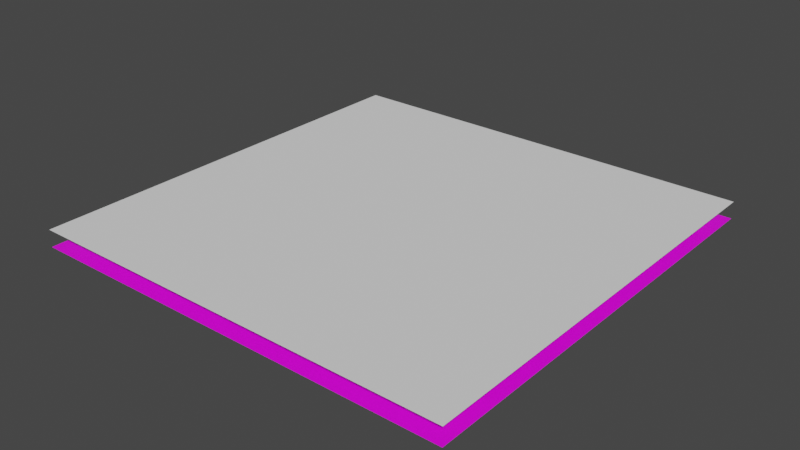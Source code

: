 # Source: chair2.blend  (saved by Blender 2.93.20; exported with 4.5.12 LTS)
import bpy
from mathutils import Matrix  # noqa: F401  (used for matrix-valued properties, if any)

bpy.ops.wm.read_factory_settings(use_empty=True)
scene = bpy.context.scene
scene.name = 'Scene'

# ---- collections
col_collection = bpy.data.collections.new('Collection'); scene.collection.children.link(col_collection)

# ---- images (referenced by path relative to the original .blend; pixels are not part of the script)
import os
ASSET_DIR = os.environ.get("B2B_ASSET_DIR", "")  # directory of the original .blend (textures are referenced by path, not embedded)
HERE = os.path.dirname(os.path.abspath(__file__))  # packed textures are extracted next to this script under _unpacked/

def load_image(name, relpath, width, height, colorspace="sRGB"):
    """Load a texture the original file referenced (path relative to the .blend, or extracted next to this script)."""
    p = next((c for c in (os.path.join(HERE, relpath), os.path.join(ASSET_DIR, relpath)) if relpath and os.path.exists(c)), "")
    if p:
        img = bpy.data.images.load(p, check_existing=True)
        img.name = name
    else:  # same state as the original file: an image datablock whose file is absent (Cycles renders it pink)
        img = bpy.data.images.new(name, width, height)
        img.source = "FILE"
        img.filepath = "//" + (relpath or name)
    img.colorspace_settings.name = colorspace
    return img
img_chair2_png = load_image('chair2.png', 'chair2.png', 1024, 1024, 'sRGB')
img_bake = load_image('bake', 'chair2 normal.png', 1024, 1024, 'sRGB')

# ---- materials (node trees are filled in below, after node groups)
mat_x = bpy.data.materials.new('매테리얼')

# ---- material node trees
mat_x.use_nodes = True; mat_x.node_tree.nodes.clear()
_N = mat_x.node_tree.nodes; _L = mat_x.node_tree.links
n0 = _N.new('ShaderNodeBsdfPrincipled'); n0.name = 'Principled BSDF'; n0.location = (10, 300)
n0.distribution = 'GGX'
n0.subsurface_method = 'BURLEY'
n0.inputs[3].default_value = 1.45
n0.inputs[27].default_value = (0.0, 0.0, 0.0, 1.0)
n0.inputs[28].default_value = 1.0
n1 = _N.new('ShaderNodeOutputMaterial'); n1.name = 'Material Output'; n1.location = (300, 300)
n2 = _N.new('ShaderNodeTexImage'); n2.name = '이미지 텍스처'; n2.location = (-378, 180)
n2.image = img_chair2_png
n2.interpolation = 'Closest'
n3 = _N.new('ShaderNodeTexImage'); n3.name = '이미지 텍스처.001'; n3.location = (502, 104)
n3.image = img_bake
_L.new(n0.outputs[0], n1.inputs[0])
_L.new(n2.outputs[0], n0.inputs[0])
n1.is_active_output = True

# ---- world
world_world = bpy.data.worlds.new('World'); scene.world = world_world
world_world.use_nodes = True; world_world.node_tree.nodes.clear()
_N = world_world.node_tree.nodes; _L = world_world.node_tree.links
n0 = _N.new('ShaderNodeOutputWorld'); n0.name = 'World Output'; n0.location = (300, 300)
n1 = _N.new('ShaderNodeBackground'); n1.name = 'Background'; n1.location = (10, 300)
n1.inputs[0].default_value = (0.05088, 0.05088, 0.05088, 1.0)
_L.new(n1.outputs[0], n0.inputs[0])
n0.is_active_output = True
world_world.color = (0.05088, 0.05088, 0.05088)
world_world.use_sun_shadow = False
world_world.sun_shadow_jitter_overblur = 0.0

# ---- meshes
me_x = bpy.data.meshes.new('평면')
me_x.from_pydata([(-1.0, -1.0, 0.0), (1.0, -1.0, 0.0), (-1.0, 1.0, 0.0), (1.0, 1.0, 0.0), (-1.0, 0.9167, 0.0), (-1.0, 0.8333, 0.0), (-1.0, 0.75, 0.0), (-1.0, 0.6667, 0.0), (-1.0, 0.5833, 0.0), (-1.0, 0.5, 0.0), (-1.0, 0.4167, 0.0), (-1.0, 0.3333, 0.0), (-1.0, 0.25, 0.0), (-1.0, 0.1667, 0.0), (-1.0, 0.08333, 0.0), (-1.0, 6.706e-08, 0.0), (-1.0, -0.08333, 0.0), (-1.0, -0.1667, 0.0), (-1.0, -0.25, 0.0), (-1.0, -0.3333, 0.0), (-1.0, -0.4167, 0.0), (-1.0, -0.5, 0.0), (-1.0, -0.5833, 0.0), (-1.0, -0.6667, 0.0), (-1.0, -0.75, 0.0), (-1.0, -0.8333, 0.0), (-1.0, -0.9167, 0.0), (1.0, -0.9167, 0.0), (1.0, -0.8333, 0.0), (1.0, -0.75, 0.0), (1.0, -0.6667, 0.0), (1.0, -0.5833, 0.0), (1.0, -0.5, 0.0), (1.0, -0.4167, 0.0), (1.0, -0.3333, 0.0), (1.0, -0.25, 0.0), (1.0, -0.1667, 0.0), (1.0, -0.08333, 0.0), (1.0, -6.706e-08, 0.0), (1.0, 0.08333, 0.0), (1.0, 0.1667, 0.0), (1.0, 0.25, 0.0), (1.0, 0.3333, 0.0), (1.0, 0.4167, 0.0), (1.0, 0.5, 0.0), (1.0, 0.5833, 0.0), (1.0, 0.6667, 0.0), (1.0, 0.75, 0.0), (1.0, 0.8333, 0.0), (1.0, 0.9167, 0.0), (-0.9175, -1.0, 0.0), (-0.8341, -1.0, 0.0), (-0.7508, -1.0, 0.0), (-0.6675, -1.0, 0.0), (-0.5841, -1.0, 0.0), (-0.5008, -1.0, 0.0), (-0.4175, -1.0, 0.0), (-0.3341, -1.0, 0.0), (-0.2508, -1.0, 0.0), (-0.1675, -1.0, 0.0), (-0.08413, -1.0, 0.0), (-0.000799, -1.0, 0.0), (0.08253, -1.0, 0.0), (0.1659, -1.0, 0.0), (0.2492, -1.0, 0.0), (0.3325, -1.0, 0.0), (0.4159, -1.0, 0.0), (0.4992, -1.0, 0.0), (0.5825, -1.0, 0.0), (0.6659, -1.0, 0.0), (0.7492, -1.0, 0.0), (0.8325, -1.0, 0.0), (0.9159, -1.0, 0.0), (0.9159, 1.0, 0.0), (0.8325, 1.0, 0.0), (0.7492, 1.0, 0.0), (0.6659, 1.0, 0.0), (0.5825, 1.0, 0.0), (0.4992, 1.0, 0.0), (0.4159, 1.0, 0.0), (0.3325, 0.9988, 0.02323), (0.2492, 0.9988, 0.02323), (0.1659, 0.9988, 0.02323), (0.08253, 0.9988, 0.02323), (-0.0007989, 0.9988, 0.02323), (-0.08413, 0.9988, 0.02323), (-0.1675, 0.9988, 0.02323), (-0.2508, 0.9988, 0.02323), (-0.3341, 0.9988, 0.02323), (-0.4175, 1.0, 0.0), (-0.5008, 1.0, 0.0), (-0.5841, 1.0, 0.0), (-0.6675, 1.0, 0.0), (-0.7508, 1.0, 0.0), (-0.8341, 1.0, 0.0), (-0.9175, 1.0, 0.0), (0.9159, -0.9167, 0.0), (0.8325, -0.9167, 0.0), (0.7492, -0.9167, 0.0), (0.6659, -0.9167, 0.0), (0.5825, -0.9167, 0.0), (0.4992, -0.9167, 0.0), (0.4159, -0.9167, 0.0), (0.3325, -0.9167, 0.0), (0.2492, -0.9167, 0.0), (0.1659, -0.9167, 0.0), (0.08253, -0.9167, 0.0), (-0.0007989, -0.9167, 0.0), (-0.08413, -0.9167, 0.0), (-0.1675, -0.9167, 0.0), (-0.2508, -0.9167, 0.0), (-0.3341, -0.9167, 0.0), (-0.4175, -0.9167, 0.0), (-0.5008, -0.9167, 0.0), (-0.5841, -0.9167, 0.0), (-0.6675, -0.9167, 0.0), (-0.7508, -0.9167, 0.0), (-0.8341, -0.9167, 0.0), (-0.9175, -0.9167, 0.0), (0.9159, -0.8333, 0.0), (0.8325, -0.8333, 0.0), (0.7492, -0.8333, 0.0), (0.6659, -0.8333, 0.0), (0.5825, -0.8333, 0.0), (0.4992, -0.8333, 0.0), (0.4159, -0.8333, 0.0), (0.3325, -0.8333, 0.0), (0.2492, -0.8333, 0.0), (0.1659, -0.8333, 0.0), (0.08253, -0.8333, 0.0), (-0.0007989, -0.8333, 0.0), (-0.08413, -0.8333, 0.0), (-0.1675, -0.8333, 0.0), (-0.2508, -0.8333, 0.0), (-0.3341, -0.8333, 0.0), (-0.4175, -0.8333, 0.0), (-0.5008, -0.8333, 0.0), (-0.5841, -0.8333, 0.0), (-0.6675, -0.8333, 0.0), (-0.7508, -0.8333, 0.0), (-0.8341, -0.8333, 0.0), (-0.9175, -0.8333, 0.0), (0.9159, -0.75, 0.0), (0.8325, -0.75, 0.0), (0.7492, -0.75, 0.0), (0.6659, -0.75, 0.0), (0.5825, -0.75, 0.0), (0.4992, -0.75, 0.0), (0.4159, -0.75, 0.0), (0.3325, -0.75, 0.0), (0.2492, -0.75, 0.0), (0.1659, -0.75, 0.0), (0.08253, -0.75, 0.0), (-0.0007989, -0.75, 0.0), (-0.08413, -0.75, 0.0), (-0.1675, -0.75, 0.0), (-0.2508, -0.75, 0.0), (-0.3341, -0.75, 0.0), (-0.4175, -0.75, 0.0), (-0.5008, -0.75, 0.0), (-0.5841, -0.75, 0.0), (-0.6675, -0.75, 0.0), (-0.7508, -0.75, 0.0), (-0.8341, -0.75, 0.0), (-0.9175, -0.75, 0.0), (0.9159, -0.6667, 0.0), (0.8325, -0.6667, 0.0), (0.7492, -0.6667, 0.0), (0.6659, -0.6667, 0.0), (0.5825, -0.6667, 0.0), (0.4992, -0.6667, 0.0), (0.4159, -0.6667, 0.0), (0.3325, -0.6667, 0.0), (0.2492, -0.6667, 0.0), (0.1659, -0.6667, 0.0), (0.08253, -0.6667, 0.0), (-0.0007989, -0.6667, 0.0), (-0.08413, -0.6667, 0.0), (-0.1675, -0.6667, 0.0), (-0.2508, -0.6667, 0.0), (-0.3341, -0.6667, 0.0), (-0.4175, -0.6667, 0.0), (-0.5008, -0.6667, 0.0), (-0.5841, -0.6667, 0.0), (-0.6675, -0.6667, 0.0), (-0.7508, -0.6667, 0.0), (-0.8341, -0.6667, 0.0), (-0.9175, -0.6667, 0.0), (0.9159, -0.5833, 0.0), (0.8325, -0.5833, 0.0), (0.7492, -0.5833, 0.0), (0.6659, -0.5833, 0.0), (0.5825, -0.5833, 0.0), (0.4992, -0.5833, 0.0), (0.4159, -0.5833, 0.0), (0.3325, -0.5833, 0.0), (0.2492, -0.5833, 0.0), (0.1659, -0.5833, 0.0), (0.08253, -0.5833, 0.0), (-0.0007989, -0.5833, 0.0), (-0.08413, -0.5833, 0.0), (-0.1675, -0.5833, 0.0), (-0.2508, -0.5833, 0.0), (-0.3341, -0.5833, 0.0), (-0.4175, -0.5833, 0.0), (-0.5008, -0.5833, 0.0), (-0.5841, -0.5833, 0.0), (-0.6675, -0.5833, 0.0), (-0.7508, -0.5833, 0.0), (-0.8341, -0.5833, 0.0), (-0.9175, -0.5833, 0.0), (0.9159, -0.5, 0.0), (0.8325, -0.5, 0.0), (0.7492, -0.5, 0.0), (0.6659, -0.5, 0.0), (0.5825, -0.5, 0.0), (0.4992, -0.5, 0.0), (0.4159, -0.4981, 0.04062), (0.3325, -0.4981, 0.04062), (0.2492, -0.4981, 0.04062), (0.1659, -0.4981, 0.04062), (0.08253, -0.4981, 0.04062), (-0.0007989, -0.4981, 0.04062), (-0.08413, -0.4981, 0.04062), (-0.1675, -0.4981, 0.04062), (-0.2508, -0.4981, 0.04062), (-0.3341, -0.4981, 0.04062), (-0.4175, -0.4981, 0.04062), (-0.5008, -0.5, 0.0), (-0.5841, -0.5, 0.0), (-0.6675, -0.5, 0.0), (-0.7508, -0.5, 0.0), (-0.8341, -0.5, 0.0), (-0.9175, -0.5, 0.0), (0.9159, -0.4167, 0.0), (0.8325, -0.4167, 0.0), (0.7492, -0.4167, 0.0), (0.6659, -0.4167, 0.0), (0.5825, -0.4167, 0.0), (0.4992, -0.4187, 0.01546), (0.4159, -0.4187, 0.01546), (0.3325, -0.4187, 0.01546), (0.2492, -0.4187, 0.01546), (0.1659, -0.4187, 0.01546), (0.08253, -0.4187, 0.01546), (-0.0007989, -0.4187, 0.01546), (-0.08413, -0.4187, 0.01546), (-0.1675, -0.4187, 0.01546), (-0.2508, -0.4187, 0.01546), (-0.3341, -0.4187, 0.01546), (-0.4175, -0.4187, 0.01546), (-0.5008, -0.4187, 0.01546), (-0.5841, -0.4167, 0.0), (-0.6675, -0.4167, 0.0), (-0.7508, -0.4167, 0.0), (-0.8341, -0.4167, 0.0), (-0.9175, -0.4167, 0.0), (0.9159, -0.3333, 0.0), (0.8325, -0.3333, 0.0), (0.7492, -0.3333, 0.0), (0.6659, -0.3333, 0.0), (0.5825, -0.3333, 0.0), (0.4992, -0.3392, -0.009704), (0.4159, -0.3317, 0.01399), (0.3325, -0.3317, 0.01399), (0.2492, -0.3317, 0.01399), (0.1659, -0.3317, 0.01399), (0.08253, -0.3317, 0.01399), (-0.0007989, -0.3317, 0.01399), (-0.08413, -0.3317, 0.01399), (-0.1675, -0.3317, 0.01399), (-0.2508, -0.3317, 0.01399), (-0.3341, -0.3317, 0.01399), (-0.4175, -0.3317, 0.01399), (-0.5008, -0.3392, -0.009704), (-0.5841, -0.3333, 0.0), (-0.6675, -0.3333, 0.0), (-0.7508, -0.3333, 0.0), (-0.8341, -0.3333, 0.0), (-0.9175, -0.3333, 0.0), (0.9159, -0.25, 0.0), (0.8325, -0.25, 0.0), (0.7492, -0.25, 0.0), (0.6659, -0.25, 0.0), (0.5825, -0.25, 0.0), (0.4992, -0.25, 0.02486), (0.4159, -0.25, 0.02486), (0.3325, -0.25, 0.02486), (0.2492, -0.25, 0.02486), (0.1659, -0.25, 0.02486), (0.08253, -0.25, 0.02486), (-0.0007989, -0.25, 0.02486), (-0.08413, -0.25, 0.02486), (-0.1675, -0.25, 0.02486), (-0.2508, -0.25, 0.02486), (-0.3341, -0.25, 0.02486), (-0.4175, -0.25, 0.02486), (-0.5008, -0.25, 0.02486), (-0.5841, -0.25, 0.0), (-0.6675, -0.25, 0.0), (-0.7508, -0.25, 0.0), (-0.8341, -0.25, 0.0), (-0.9175, -0.25, 0.0), (0.9159, -0.1667, 0.0), (0.8325, -0.1667, 0.0), (0.7492, -0.1667, 0.0), (0.6659, -0.1667, 0.0), (0.5825, -0.1667, 0.0), (0.4992, -0.1667, 0.02486), (0.4159, -0.1667, 0.02486), (0.3325, -0.1667, 0.02486), (0.2492, -0.1667, 0.02486), (0.1659, -0.1667, 0.02486), (0.08253, -0.1667, 0.02486), (-0.0007989, -0.1667, 0.02486), (-0.08413, -0.1667, 0.02486), (-0.1675, -0.1667, 0.02486), (-0.2508, -0.1667, 0.02486), (-0.3341, -0.1667, 0.02486), (-0.4175, -0.1667, 0.02486), (-0.5008, -0.1667, 0.02486), (-0.5841, -0.1667, 0.0), (-0.6675, -0.1667, 0.0), (-0.7508, -0.1667, 0.0), (-0.8341, -0.1667, 0.0), (-0.9175, -0.1667, 0.0), (0.9159, -0.08333, 0.0), (0.8325, -0.08333, 0.0), (0.7492, -0.08333, 0.0), (0.6659, -0.08333, 0.0), (0.5825, -0.08333, 0.0), (0.4992, -0.08333, 0.02486), (0.4159, -0.08333, 0.02486), (0.3325, -0.08333, 0.02486), (0.2492, -0.08333, 0.02486), (0.1659, -0.08333, 0.02486), (0.08253, -0.08333, 0.02486), (-0.0007989, -0.08333, 0.02486), (-0.08413, -0.08333, 0.02486), (-0.1675, -0.08333, 0.02486), (-0.2508, -0.08333, 0.02486), (-0.3341, -0.08333, 0.02486), (-0.4175, -0.08333, 0.02486), (-0.5008, -0.08333, 0.02486), (-0.5841, -0.08333, 0.0), (-0.6675, -0.08333, 0.0), (-0.7508, -0.08333, 0.0), (-0.8341, -0.08333, 0.0), (-0.9175, -0.08333, 0.0), (0.9159, -6.141e-08, 0.0), (0.8325, -5.583e-08, 0.0), (0.7492, -5.024e-08, 0.0), (0.6659, -4.465e-08, 0.0), (0.5825, -3.906e-08, 0.0), (0.4992, -3.347e-08, 0.02486), (0.4159, -2.789e-08, 0.02486), (0.3325, -2.23e-08, 0.02486), (0.2492, -1.671e-08, 0.02486), (0.1659, -1.112e-08, 0.02486), (0.08253, -5.534e-09, 0.02486), (-0.0007989, 5.358e-11, 0.02486), (-0.08413, 5.642e-09, 0.02486), (-0.1675, 1.123e-08, 0.02486), (-0.2508, 1.682e-08, 0.02486), (-0.3341, 2.241e-08, 0.02486), (-0.4175, 2.799e-08, 0.02486), (-0.5008, 3.358e-08, 0.02486), (-0.5841, 3.917e-08, 0.0), (-0.6675, 4.476e-08, 0.0), (-0.7508, 5.034e-08, 0.0), (-0.8341, 5.593e-08, 0.0), (-0.9175, 6.152e-08, 0.0), (0.9159, 0.08333, 0.0), (0.8325, 0.08333, 0.0), (0.7492, 0.08333, 0.0), (0.6659, 0.08333, 0.0), (0.5825, 0.08333, 0.0), (0.4992, 0.08333, 0.02486), (0.4159, 0.08333, 0.02486), (0.3325, 0.08333, 0.02486), (0.2492, 0.08333, 0.02486), (0.1659, 0.08333, 0.02486), (0.08253, 0.08333, 0.02486), (-0.0007989, 0.08333, 0.02486), (-0.08413, 0.08333, 0.02486), (-0.1675, 0.08333, 0.02486), (-0.2508, 0.08333, 0.02486), (-0.3341, 0.08333, 0.02486), (-0.4175, 0.08333, 0.02486), (-0.5008, 0.08333, 0.02486), (-0.5841, 0.08333, 0.0), (-0.6675, 0.08333, 0.0), (-0.7508, 0.08333, 0.0), (-0.8341, 0.08333, 0.0), (-0.9175, 0.08333, 0.0), (0.9159, 0.1667, 0.0), (0.8325, 0.1667, 0.0), (0.7492, 0.1667, 0.0), (0.6659, 0.1667, 0.0), (0.5825, 0.1667, 0.0), (0.4992, 0.1667, 0.02486), (0.4159, 0.1667, 0.02486), (0.3325, 0.1667, 0.02486), (0.2492, 0.1667, 0.02486), (0.1659, 0.1667, 0.02486), (0.08253, 0.1667, 0.02486), (-0.0007989, 0.1667, 0.02486), (-0.08413, 0.1667, 0.02486), (-0.1675, 0.1667, 0.02486), (-0.2508, 0.1667, 0.02486), (-0.3341, 0.1667, 0.02486), (-0.4175, 0.1667, 0.02486), (-0.5008, 0.1667, 0.02486), (-0.5841, 0.1667, 0.0), (-0.6675, 0.1667, 0.0), (-0.7508, 0.1667, 0.0), (-0.8341, 0.1667, 0.0), (-0.9175, 0.1667, 0.0), (0.9159, 0.25, 0.0), (0.8325, 0.25, 0.0), (0.7492, 0.25, 0.0), (0.6659, 0.25, 0.0), (0.5825, 0.25, 0.0), (0.4992, 0.25, 0.02486), (0.4159, 0.25, 0.02486), (0.3325, 0.25, 0.02486), (0.2492, 0.25, 0.02486), (0.1659, 0.25, 0.02486), (0.08253, 0.25, 0.02486), (-0.0007989, 0.25, 0.02486), (-0.08413, 0.25, 0.02486), (-0.1675, 0.25, 0.02486), (-0.2508, 0.25, 0.02486), (-0.3341, 0.25, 0.02486), (-0.4175, 0.25, 0.02486), (-0.5008, 0.25, 0.02486), (-0.5841, 0.25, 0.0), (-0.6675, 0.25, 0.0), (-0.7508, 0.25, 0.0), (-0.8341, 0.25, 0.0), (-0.9175, 0.25, 0.0), (0.9159, 0.3333, 0.0), (0.8325, 0.3333, 0.0), (0.7492, 0.3333, 0.0), (0.6659, 0.3333, 0.0), (0.5825, 0.3333, 0.0), (0.4992, 0.3333, 0.0), (0.4159, 0.3333, 0.02486), (0.3325, 0.3333, 0.02486), (0.2492, 0.3333, 0.02486), (0.1659, 0.3333, 0.02486), (0.08253, 0.3333, 0.02486), (-0.0007989, 0.3333, 0.02486), (-0.08413, 0.3333, 0.02486), (-0.1675, 0.3333, 0.02486), (-0.2508, 0.3333, 0.02486), (-0.3341, 0.3333, 0.02486), (-0.4175, 0.3333, 0.02486), (-0.5008, 0.3333, 0.0), (-0.5841, 0.3333, 0.0), (-0.6675, 0.3333, 0.0), (-0.7508, 0.3333, 0.0), (-0.8341, 0.3333, 0.0), (-0.9175, 0.3333, 0.0), (0.9159, 0.4167, 0.0), (0.8325, 0.4167, 0.0), (0.7492, 0.4167, 0.0), (0.6659, 0.4167, 0.0), (0.5825, 0.4167, 0.0), (0.4992, 0.4167, 0.0), (0.4159, 0.4167, 0.0), (0.3325, 0.4167, 0.0), (0.2492, 0.4167, 0.0), (0.1659, 0.4167, 0.0), (0.08253, 0.4167, 0.0), (-0.0007989, 0.4167, 0.0), (-0.08413, 0.4167, 0.0), (-0.1675, 0.4167, 0.0), (-0.2508, 0.4167, 0.0), (-0.3341, 0.4167, 0.0), (-0.4175, 0.4167, 0.0), (-0.5008, 0.4167, 0.0), (-0.5841, 0.4167, 0.0), (-0.6675, 0.4167, 0.0), (-0.7508, 0.4167, 0.0), (-0.8341, 0.4167, 0.0), (-0.9175, 0.4167, 0.0), (0.9159, 0.5, 0.0), (0.8325, 0.5, 0.0), (0.7492, 0.5, 0.0), (0.6659, 0.5, 0.0), (0.5825, 0.5, 0.0), (0.4992, 0.5, 0.0), (0.4159, 0.5, 0.0), (0.3325, 0.5, 0.0), (0.2492, 0.5, 0.0), (0.1659, 0.5, 0.0), (0.08253, 0.5, 0.0), (-0.0007989, 0.5, 0.0), (-0.08413, 0.5, 0.0), (-0.1675, 0.5, 0.0), (-0.2508, 0.5, 0.0), (-0.3341, 0.5, 0.0), (-0.4175, 0.5, 0.0), (-0.5008, 0.5, 0.0), (-0.5841, 0.5, 0.0), (-0.6675, 0.5, 0.0), (-0.7508, 0.5, 0.0), (-0.8341, 0.5, 0.0), (-0.9175, 0.5, 0.0), (0.9159, 0.5833, 0.0), (0.8325, 0.5833, 0.0), (0.7492, 0.5833, 0.0), (0.6659, 0.5833, 0.0), (0.5825, 0.5833, 0.0), (0.4992, 0.5833, 0.0), (0.4159, 0.5833, 0.0), (0.3325, 0.5833, 0.0), (0.2492, 0.5833, 0.0), (0.1659, 0.5833, 0.0), (0.08253, 0.5833, 0.0), (-0.0007989, 0.5833, 0.0), (-0.08413, 0.5833, 0.0), (-0.1675, 0.5833, 0.0), (-0.2508, 0.5833, 0.0), (-0.3341, 0.5833, 0.0), (-0.4175, 0.5833, 0.0), (-0.5008, 0.5833, 0.0), (-0.5841, 0.5833, 0.0), (-0.6675, 0.5833, 0.0), (-0.7508, 0.5833, 0.0), (-0.8341, 0.5833, 0.0), (-0.9175, 0.5833, 0.0), (0.9159, 0.6667, 0.0), (0.8325, 0.6667, 0.0), (0.7492, 0.6667, 0.0), (0.6659, 0.6667, 0.0), (0.5825, 0.6667, 0.0), (0.4992, 0.6667, 0.0), (0.4159, 0.6667, 0.0), (0.3325, 0.6667, 0.0), (0.2492, 0.6667, 0.0), (0.1659, 0.6667, 0.0), (0.08253, 0.6667, 0.0), (-0.0007989, 0.6667, 0.0), (-0.08413, 0.6667, 0.0), (-0.1675, 0.6667, 0.0), (-0.2508, 0.6667, 0.0), (-0.3341, 0.6667, 0.0), (-0.4175, 0.6667, 0.0), (-0.5008, 0.6667, 0.0), (-0.5841, 0.6667, 0.0), (-0.6675, 0.6667, 0.0), (-0.7508, 0.6667, 0.0), (-0.8341, 0.6667, 0.0), (-0.9175, 0.6667, 0.0), (0.9159, 0.75, 0.0), (0.8325, 0.75, 0.0), (0.7492, 0.75, 0.0), (0.6659, 0.75, 0.0), (0.5825, 0.75, 0.0), (0.4992, 0.75, 0.0), (0.4159, 0.75, 0.0), (0.3325, 0.75, 0.0), (0.2492, 0.75, 0.0), (0.1659, 0.75, 0.0), (0.08253, 0.75, 0.0), (-0.0007989, 0.75, 0.0), (-0.08413, 0.75, 0.0), (-0.1675, 0.75, 0.0), (-0.2508, 0.75, 0.0), (-0.3341, 0.75, 0.0), (-0.4175, 0.75, 0.0), (-0.5008, 0.75, 0.0), (-0.5841, 0.75, 0.0), (-0.6675, 0.75, 0.0), (-0.7508, 0.75, 0.0), (-0.8341, 0.75, 0.0), (-0.9175, 0.75, 0.0), (0.9159, 0.8333, 0.0), (0.8325, 0.8333, 0.0), (0.7492, 0.8333, 0.0), (0.6659, 0.8333, 0.0), (0.5825, 0.8333, 0.0), (0.4992, 0.8333, 0.0), (0.4159, 0.8338, -0.001301), (0.3325, 0.8338, -0.001301), (0.2492, 0.8338, -0.001301), (0.1659, 0.8338, -0.001301), (0.08253, 0.8338, -0.001301), (-0.0007989, 0.8338, -0.001301), (-0.08413, 0.8338, -0.001301), (-0.1675, 0.8338, -0.001301), (-0.2508, 0.8338, -0.001301), (-0.3341, 0.8338, -0.001301), (-0.4175, 0.8338, -0.001301), (-0.5008, 0.8338, -0.001301), (-0.5841, 0.8333, 0.0), (-0.6675, 0.8333, 0.0), (-0.7508, 0.8333, 0.0), (-0.8341, 0.8333, 0.0), (-0.9175, 0.8333, 0.0), (0.9159, 0.9167, 0.0), (0.8325, 0.9167, 0.0), (0.7492, 0.9167, 0.0), (0.6659, 0.9167, 0.0), (0.5825, 0.9167, 0.0), (0.4992, 0.9167, 0.0), (0.4159, 0.9166, 0.007478), (0.3325, 0.9173, 0.006205), (0.2492, 0.9173, 0.006205), (0.1659, 0.9173, 0.006205), (0.08253, 0.9173, 0.006205), (-0.0007989, 0.9173, 0.006205), (-0.08413, 0.9173, 0.006205), (-0.1675, 0.9173, 0.006205), (-0.2508, 0.9173, 0.006205), (-0.3341, 0.9173, 0.006205), (-0.4175, 0.9166, 0.007478), (-0.5008, 0.9166, 0.007478), (-0.5841, 0.9167, 0.0), (-0.6675, 0.9167, 0.0), (-0.7508, 0.9167, 0.0), (-0.8341, 0.9167, 0.0), (-0.9175, 0.9167, 0.0)], [], [(602, 49, 3, 73), (72, 1, 27, 96), (96, 27, 28, 119), (119, 28, 29, 142), (142, 29, 30, 165), (165, 30, 31, 188), (188, 31, 32, 211), (211, 32, 33, 234), (234, 33, 34, 257), (257, 34, 35, 280), (280, 35, 36, 303), (303, 36, 37, 326), (326, 37, 38, 349), (349, 38, 39, 372), (372, 39, 40, 395), (395, 40, 41, 418), (418, 41, 42, 441), (441, 42, 43, 464), (464, 43, 44, 487), (487, 44, 45, 510), (510, 45, 46, 533), (533, 46, 47, 556), (556, 47, 48, 579), (579, 48, 49, 602), (5, 601, 624, 4), (601, 600, 623, 624), (600, 599, 622, 623), (599, 598, 621, 622), (598, 597, 620, 621), (597, 596, 619, 620), (596, 595, 618, 619), (595, 594, 617, 618), (594, 593, 616, 617), (593, 592, 615, 616), (592, 591, 614, 615), (591, 590, 613, 614), (590, 589, 612, 613), (589, 588, 611, 612), (588, 587, 610, 611), (587, 586, 609, 610), (586, 585, 608, 609), (585, 584, 607, 608), (584, 583, 606, 607), (583, 582, 605, 606), (582, 581, 604, 605), (581, 580, 603, 604), (580, 579, 602, 603), (6, 578, 601, 5), (578, 577, 600, 601), (577, 576, 599, 600), (576, 575, 598, 599), (575, 574, 597, 598), (574, 573, 596, 597), (573, 572, 595, 596), (572, 571, 594, 595), (571, 570, 593, 594), (570, 569, 592, 593), (569, 568, 591, 592), (568, 567, 590, 591), (567, 566, 589, 590), (566, 565, 588, 589), (565, 564, 587, 588), (564, 563, 586, 587), (563, 562, 585, 586), (562, 561, 584, 585), (561, 560, 583, 584), (560, 559, 582, 583), (559, 558, 581, 582), (558, 557, 580, 581), (557, 556, 579, 580), (7, 555, 578, 6), (555, 554, 577, 578), (554, 553, 576, 577), (553, 552, 575, 576), (552, 551, 574, 575), (551, 550, 573, 574), (550, 549, 572, 573), (549, 548, 571, 572), (548, 547, 570, 571), (547, 546, 569, 570), (546, 545, 568, 569), (545, 544, 567, 568), (544, 543, 566, 567), (543, 542, 565, 566), (542, 541, 564, 565), (541, 540, 563, 564), (540, 539, 562, 563), (539, 538, 561, 562), (538, 537, 560, 561), (537, 536, 559, 560), (536, 535, 558, 559), (535, 534, 557, 558), (534, 533, 556, 557), (8, 532, 555, 7), (532, 531, 554, 555), (531, 530, 553, 554), (530, 529, 552, 553), (529, 528, 551, 552), (528, 527, 550, 551), (527, 526, 549, 550), (526, 525, 548, 549), (525, 524, 547, 548), (524, 523, 546, 547), (523, 522, 545, 546), (522, 521, 544, 545), (521, 520, 543, 544), (520, 519, 542, 543), (519, 518, 541, 542), (518, 517, 540, 541), (517, 516, 539, 540), (516, 515, 538, 539), (515, 514, 537, 538), (514, 513, 536, 537), (513, 512, 535, 536), (512, 511, 534, 535), (511, 510, 533, 534), (9, 509, 532, 8), (509, 508, 531, 532), (508, 507, 530, 531), (507, 506, 529, 530), (506, 505, 528, 529), (505, 504, 527, 528), (504, 503, 526, 527), (503, 502, 525, 526), (502, 501, 524, 525), (501, 500, 523, 524), (500, 499, 522, 523), (499, 498, 521, 522), (498, 497, 520, 521), (497, 496, 519, 520), (496, 495, 518, 519), (495, 494, 517, 518), (494, 493, 516, 517), (493, 492, 515, 516), (492, 491, 514, 515), (491, 490, 513, 514), (490, 489, 512, 513), (489, 488, 511, 512), (488, 487, 510, 511), (10, 486, 509, 9), (486, 485, 508, 509), (485, 484, 507, 508), (484, 483, 506, 507), (483, 482, 505, 506), (482, 481, 504, 505), (481, 480, 503, 504), (480, 479, 502, 503), (479, 478, 501, 502), (478, 477, 500, 501), (477, 476, 499, 500), (476, 475, 498, 499), (475, 474, 497, 498), (474, 473, 496, 497), (473, 472, 495, 496), (472, 471, 494, 495), (471, 470, 493, 494), (470, 469, 492, 493), (469, 468, 491, 492), (468, 467, 490, 491), (467, 466, 489, 490), (466, 465, 488, 489), (465, 464, 487, 488), (11, 463, 486, 10), (463, 462, 485, 486), (462, 461, 484, 485), (461, 460, 483, 484), (460, 459, 482, 483), (459, 458, 481, 482), (458, 457, 480, 481), (457, 456, 479, 480), (456, 455, 478, 479), (455, 454, 477, 478), (454, 453, 476, 477), (453, 452, 475, 476), (452, 451, 474, 475), (451, 450, 473, 474), (450, 449, 472, 473), (449, 448, 471, 472), (448, 447, 470, 471), (447, 446, 469, 470), (446, 445, 468, 469), (445, 444, 467, 468), (444, 443, 466, 467), (443, 442, 465, 466), (442, 441, 464, 465), (12, 440, 463, 11), (440, 439, 462, 463), (439, 438, 461, 462), (438, 437, 460, 461), (437, 436, 459, 460), (436, 435, 458, 459), (435, 434, 457, 458), (434, 433, 456, 457), (433, 432, 455, 456), (432, 431, 454, 455), (431, 430, 453, 454), (430, 429, 452, 453), (429, 428, 451, 452), (428, 427, 450, 451), (427, 426, 449, 450), (426, 425, 448, 449), (425, 424, 447, 448), (424, 423, 446, 447), (423, 422, 445, 446), (422, 421, 444, 445), (421, 420, 443, 444), (420, 419, 442, 443), (419, 418, 441, 442), (13, 417, 440, 12), (417, 416, 439, 440), (416, 415, 438, 439), (415, 414, 437, 438), (414, 413, 436, 437), (413, 412, 435, 436), (412, 411, 434, 435), (411, 410, 433, 434), (410, 409, 432, 433), (409, 408, 431, 432), (408, 407, 430, 431), (407, 406, 429, 430), (406, 405, 428, 429), (405, 404, 427, 428), (404, 403, 426, 427), (403, 402, 425, 426), (402, 401, 424, 425), (401, 400, 423, 424), (400, 399, 422, 423), (399, 398, 421, 422), (398, 397, 420, 421), (397, 396, 419, 420), (396, 395, 418, 419), (14, 394, 417, 13), (394, 393, 416, 417), (393, 392, 415, 416), (392, 391, 414, 415), (391, 390, 413, 414), (390, 389, 412, 413), (389, 388, 411, 412), (388, 387, 410, 411), (387, 386, 409, 410), (386, 385, 408, 409), (385, 384, 407, 408), (384, 383, 406, 407), (383, 382, 405, 406), (382, 381, 404, 405), (381, 380, 403, 404), (380, 379, 402, 403), (379, 378, 401, 402), (378, 377, 400, 401), (377, 376, 399, 400), (376, 375, 398, 399), (375, 374, 397, 398), (374, 373, 396, 397), (373, 372, 395, 396), (15, 371, 394, 14), (371, 370, 393, 394), (370, 369, 392, 393), (369, 368, 391, 392), (368, 367, 390, 391), (367, 366, 389, 390), (366, 365, 388, 389), (365, 364, 387, 388), (364, 363, 386, 387), (363, 362, 385, 386), (362, 361, 384, 385), (361, 360, 383, 384), (360, 359, 382, 383), (359, 358, 381, 382), (358, 357, 380, 381), (357, 356, 379, 380), (356, 355, 378, 379), (355, 354, 377, 378), (354, 353, 376, 377), (353, 352, 375, 376), (352, 351, 374, 375), (351, 350, 373, 374), (350, 349, 372, 373), (16, 348, 371, 15), (348, 347, 370, 371), (347, 346, 369, 370), (346, 345, 368, 369), (345, 344, 367, 368), (344, 343, 366, 367), (343, 342, 365, 366), (342, 341, 364, 365), (341, 340, 363, 364), (340, 339, 362, 363), (339, 338, 361, 362), (338, 337, 360, 361), (337, 336, 359, 360), (336, 335, 358, 359), (335, 334, 357, 358), (334, 333, 356, 357), (333, 332, 355, 356), (332, 331, 354, 355), (331, 330, 353, 354), (330, 329, 352, 353), (329, 328, 351, 352), (328, 327, 350, 351), (327, 326, 349, 350), (17, 325, 348, 16), (325, 324, 347, 348), (324, 323, 346, 347), (323, 322, 345, 346), (322, 321, 344, 345), (321, 320, 343, 344), (320, 319, 342, 343), (319, 318, 341, 342), (318, 317, 340, 341), (317, 316, 339, 340), (316, 315, 338, 339), (315, 314, 337, 338), (314, 313, 336, 337), (313, 312, 335, 336), (312, 311, 334, 335), (311, 310, 333, 334), (310, 309, 332, 333), (309, 308, 331, 332), (308, 307, 330, 331), (307, 306, 329, 330), (306, 305, 328, 329), (305, 304, 327, 328), (304, 303, 326, 327), (18, 302, 325, 17), (302, 301, 324, 325), (301, 300, 323, 324), (300, 299, 322, 323), (299, 298, 321, 322), (298, 297, 320, 321), (297, 296, 319, 320), (296, 295, 318, 319), (295, 294, 317, 318), (294, 293, 316, 317), (293, 292, 315, 316), (292, 291, 314, 315), (291, 290, 313, 314), (290, 289, 312, 313), (289, 288, 311, 312), (288, 287, 310, 311), (287, 286, 309, 310), (286, 285, 308, 309), (285, 284, 307, 308), (284, 283, 306, 307), (283, 282, 305, 306), (282, 281, 304, 305), (281, 280, 303, 304), (19, 279, 302, 18), (279, 278, 301, 302), (278, 277, 300, 301), (277, 276, 299, 300), (276, 275, 298, 299), (275, 274, 297, 298), (274, 273, 296, 297), (273, 272, 295, 296), (272, 271, 294, 295), (271, 270, 293, 294), (270, 269, 292, 293), (269, 268, 291, 292), (268, 267, 290, 291), (267, 266, 289, 290), (266, 265, 288, 289), (265, 264, 287, 288), (264, 263, 286, 287), (263, 262, 285, 286), (262, 261, 284, 285), (261, 260, 283, 284), (260, 259, 282, 283), (259, 258, 281, 282), (258, 257, 280, 281), (20, 256, 279, 19), (256, 255, 278, 279), (255, 254, 277, 278), (254, 253, 276, 277), (253, 252, 275, 276), (252, 251, 274, 275), (251, 250, 273, 274), (250, 249, 272, 273), (249, 248, 271, 272), (248, 247, 270, 271), (247, 246, 269, 270), (246, 245, 268, 269), (245, 244, 267, 268), (244, 243, 266, 267), (243, 242, 265, 266), (242, 241, 264, 265), (241, 240, 263, 264), (240, 239, 262, 263), (239, 238, 261, 262), (238, 237, 260, 261), (237, 236, 259, 260), (236, 235, 258, 259), (235, 234, 257, 258), (21, 233, 256, 20), (233, 232, 255, 256), (232, 231, 254, 255), (231, 230, 253, 254), (230, 229, 252, 253), (229, 228, 251, 252), (228, 227, 250, 251), (227, 226, 249, 250), (226, 225, 248, 249), (225, 224, 247, 248), (224, 223, 246, 247), (223, 222, 245, 246), (222, 221, 244, 245), (221, 220, 243, 244), (220, 219, 242, 243), (219, 218, 241, 242), (218, 217, 240, 241), (217, 216, 239, 240), (216, 215, 238, 239), (215, 214, 237, 238), (214, 213, 236, 237), (213, 212, 235, 236), (212, 211, 234, 235), (22, 210, 233, 21), (210, 209, 232, 233), (209, 208, 231, 232), (208, 207, 230, 231), (207, 206, 229, 230), (206, 205, 228, 229), (205, 204, 227, 228), (204, 203, 226, 227), (203, 202, 225, 226), (202, 201, 224, 225), (201, 200, 223, 224), (200, 199, 222, 223), (199, 198, 221, 222), (198, 197, 220, 221), (197, 196, 219, 220), (196, 195, 218, 219), (195, 194, 217, 218), (194, 193, 216, 217), (193, 192, 215, 216), (192, 191, 214, 215), (191, 190, 213, 214), (190, 189, 212, 213), (189, 188, 211, 212), (23, 187, 210, 22), (187, 186, 209, 210), (186, 185, 208, 209), (185, 184, 207, 208), (184, 183, 206, 207), (183, 182, 205, 206), (182, 181, 204, 205), (181, 180, 203, 204), (180, 179, 202, 203), (179, 178, 201, 202), (178, 177, 200, 201), (177, 176, 199, 200), (176, 175, 198, 199), (175, 174, 197, 198), (174, 173, 196, 197), (173, 172, 195, 196), (172, 171, 194, 195), (171, 170, 193, 194), (170, 169, 192, 193), (169, 168, 191, 192), (168, 167, 190, 191), (167, 166, 189, 190), (166, 165, 188, 189), (24, 164, 187, 23), (164, 163, 186, 187), (163, 162, 185, 186), (162, 161, 184, 185), (161, 160, 183, 184), (160, 159, 182, 183), (159, 158, 181, 182), (158, 157, 180, 181), (157, 156, 179, 180), (156, 155, 178, 179), (155, 154, 177, 178), (154, 153, 176, 177), (153, 152, 175, 176), (152, 151, 174, 175), (151, 150, 173, 174), (150, 149, 172, 173), (149, 148, 171, 172), (148, 147, 170, 171), (147, 146, 169, 170), (146, 145, 168, 169), (145, 144, 167, 168), (144, 143, 166, 167), (143, 142, 165, 166), (25, 141, 164, 24), (141, 140, 163, 164), (140, 139, 162, 163), (139, 138, 161, 162), (138, 137, 160, 161), (137, 136, 159, 160), (136, 135, 158, 159), (135, 134, 157, 158), (134, 133, 156, 157), (133, 132, 155, 156), (132, 131, 154, 155), (131, 130, 153, 154), (130, 129, 152, 153), (129, 128, 151, 152), (128, 127, 150, 151), (127, 126, 149, 150), (126, 125, 148, 149), (125, 124, 147, 148), (124, 123, 146, 147), (123, 122, 145, 146), (122, 121, 144, 145), (121, 120, 143, 144), (120, 119, 142, 143), (26, 118, 141, 25), (118, 117, 140, 141), (117, 116, 139, 140), (116, 115, 138, 139), (115, 114, 137, 138), (114, 113, 136, 137), (113, 112, 135, 136), (112, 111, 134, 135), (111, 110, 133, 134), (110, 109, 132, 133), (109, 108, 131, 132), (108, 107, 130, 131), (107, 106, 129, 130), (106, 105, 128, 129), (105, 104, 127, 128), (104, 103, 126, 127), (103, 102, 125, 126), (102, 101, 124, 125), (101, 100, 123, 124), (100, 99, 122, 123), (99, 98, 121, 122), (98, 97, 120, 121), (97, 96, 119, 120), (0, 50, 118, 26), (50, 51, 117, 118), (51, 52, 116, 117), (52, 53, 115, 116), (53, 54, 114, 115), (54, 55, 113, 114), (55, 56, 112, 113), (56, 57, 111, 112), (57, 58, 110, 111), (58, 59, 109, 110), (59, 60, 108, 109), (60, 61, 107, 108), (61, 62, 106, 107), (62, 63, 105, 106), (63, 64, 104, 105), (64, 65, 103, 104), (65, 66, 102, 103), (66, 67, 101, 102), (67, 68, 100, 101), (68, 69, 99, 100), (69, 70, 98, 99), (70, 71, 97, 98), (71, 72, 96, 97), (4, 624, 95, 2), (624, 623, 94, 95), (623, 622, 93, 94), (622, 621, 92, 93), (621, 620, 91, 92), (620, 619, 90, 91), (619, 618, 89, 90), (618, 617, 88, 89), (617, 616, 87, 88), (616, 615, 86, 87), (615, 614, 85, 86), (614, 613, 84, 85), (613, 612, 83, 84), (612, 611, 82, 83), (611, 610, 81, 82), (610, 609, 80, 81), (609, 608, 79, 80), (608, 607, 78, 79), (607, 606, 77, 78), (606, 605, 76, 77), (605, 604, 75, 76), (604, 603, 74, 75), (603, 602, 73, 74)])
_uv = me_x.uv_layers.new(name='UV 맵')
_uv.uv.foreach_set('vector', [0.9579, 0.9583, 1.0, 0.9583, 1.0, 1.0, 0.9579, 1.0, 0.9579, 0.0, 1.0, 0.0, 1.0, 0.04167, 0.9579, 0.04167, 0.9579, 0.04167, 1.0, 0.04167, 1.0, 0.08333, 0.9579, 0.08333, 0.9579, 0.08333, 1.0, 0.08333, 1.0, 0.125, 0.9579, 0.125, 0.9579, 0.125, 1.0, 0.125, 1.0, 0.1667, 0.9579, 0.1667, 0.9579, 0.1667, 1.0, 0.1667, 1.0, 0.2083, 0.9579, 0.2083, 0.9579, 0.2083, 1.0, 0.2083, 1.0, 0.25, 0.9579, 0.25, 0.9579, 0.25, 1.0, 0.25, 1.0, 0.2917, 0.9579, 0.2917, 0.9579, 0.2917, 1.0, 0.2917, 1.0, 0.3333, 0.9579, 0.3333, 0.9579, 0.3333, 1.0, 0.3333, 1.0, 0.375, 0.9579, 0.375, 0.9579, 0.375, 1.0, 0.375, 1.0, 0.4167, 0.9579, 0.4167, 0.9579, 0.4167, 1.0, 0.4167, 1.0, 0.4583, 0.9579, 0.4583, 0.9579, 0.4583, 1.0, 0.4583, 1.0, 0.5, 0.9579, 0.5, 0.9579, 0.5, 1.0, 0.5, 1.0, 0.5417, 0.9579, 0.5417, 0.9579, 0.5417, 1.0, 0.5417, 1.0, 0.5833, 0.9579, 0.5833, 0.9579, 0.5833, 1.0, 0.5833, 1.0, 0.625, 0.9579, 0.625, 0.9579, 0.625, 1.0, 0.625, 1.0, 0.6667, 0.9579, 0.6667, 0.9579, 0.6667, 1.0, 0.6667, 1.0, 0.7083, 0.9579, 0.7083, 0.9579, 0.7083, 1.0, 0.7083, 1.0, 0.75, 0.9579, 0.75, 0.9579, 0.75, 1.0, 0.75, 1.0, 0.7917, 0.9579, 0.7917, 0.9579, 0.7917, 1.0, 0.7917, 1.0, 0.8333, 0.9579, 0.8333, 0.9579, 0.8333, 1.0, 0.8333, 1.0, 0.875, 0.9579, 0.875, 0.9579, 0.875, 1.0, 0.875, 1.0, 0.9167, 0.9579, 0.9167, 0.9579, 0.9167, 1.0, 0.9167, 1.0, 0.9583, 0.9579, 0.9583, 0.0, 0.9167, 0.04127, 0.9167, 0.04127, 0.9583, 0.0, 0.9583, 0.04127, 0.9167, 0.08293, 0.9167, 0.08293, 0.9583, 0.04127, 0.9583, 0.08293, 0.9167, 0.1246, 0.9167, 0.1246, 0.9583, 0.08293, 0.9583, 0.1246, 0.9167, 0.1663, 0.9167, 0.1663, 0.9583, 0.1246, 0.9583, 0.1663, 0.9167, 0.2079, 0.9167, 0.2079, 0.9583, 0.1663, 0.9583, 0.2079, 0.9167, 0.2496, 0.9167, 0.2496, 0.9583, 0.2079, 0.9583, 0.2496, 0.9167, 0.2913, 0.9167, 0.2913, 0.9583, 0.2496, 0.9583, 0.2913, 0.9167, 0.3329, 0.9167, 0.3329, 0.9583, 0.2913, 0.9583, 0.3329, 0.9167, 0.3746, 0.9167, 0.3746, 0.9583, 0.3329, 0.9583, 0.3746, 0.9167, 0.4163, 0.9167, 0.4163, 0.9583, 0.3746, 0.9583, 0.4163, 0.9167, 0.4579, 0.9167, 0.4579, 0.9583, 0.4163, 0.9583, 0.4579, 0.9167, 0.4996, 0.9167, 0.4996, 0.9583, 0.4579, 0.9583, 0.4996, 0.9167, 0.5413, 0.9167, 0.5413, 0.9583, 0.4996, 0.9583, 0.5413, 0.9167, 0.5829, 0.9167, 0.5829, 0.9583, 0.5413, 0.9583, 0.5829, 0.9167, 0.6246, 0.9167, 0.6246, 0.9583, 0.5829, 0.9583, 0.6246, 0.9167, 0.6663, 0.9167, 0.6663, 0.9583, 0.6246, 0.9583, 0.6663, 0.9167, 0.7079, 0.9167, 0.7079, 0.9583, 0.6663, 0.9583, 0.7079, 0.9167, 0.7496, 0.9167, 0.7496, 0.9583, 0.7079, 0.9583, 0.7496, 0.9167, 0.7913, 0.9167, 0.7913, 0.9583, 0.7496, 0.9583, 0.7913, 0.9167, 0.8329, 0.9167, 0.8329, 0.9583, 0.7913, 0.9583, 0.8329, 0.9167, 0.8746, 0.9167, 0.8746, 0.9583, 0.8329, 0.9583, 0.8746, 0.9167, 0.9163, 0.9167, 0.9163, 0.9583, 0.8746, 0.9583, 0.9163, 0.9167, 0.9579, 0.9167, 0.9579, 0.9583, 0.9163, 0.9583, 0.0, 0.875, 0.04127, 0.875, 0.04127, 0.9167, 0.0, 0.9167, 0.04127, 0.875, 0.08293, 0.875, 0.08293, 0.9167, 0.04127, 0.9167, 0.08293, 0.875, 0.1246, 0.875, 0.1246, 0.9167, 0.08293, 0.9167, 0.1246, 0.875, 0.1663, 0.875, 0.1663, 0.9167, 0.1246, 0.9167, 0.1663, 0.875, 0.2079, 0.875, 0.2079, 0.9167, 0.1663, 0.9167, 0.2079, 0.875, 0.2496, 0.875, 0.2496, 0.9167, 0.2079, 0.9167, 0.2496, 0.875, 0.2913, 0.875, 0.2913, 0.9167, 0.2496, 0.9167, 0.2913, 0.875, 0.3329, 0.875, 0.3329, 0.9167, 0.2913, 0.9167, 0.3329, 0.875, 0.3746, 0.875, 0.3746, 0.9167, 0.3329, 0.9167, 0.3746, 0.875, 0.4163, 0.875, 0.4163, 0.9167, 0.3746, 0.9167, 0.4163, 0.875, 0.4579, 0.875, 0.4579, 0.9167, 0.4163, 0.9167, 0.4579, 0.875, 0.4996, 0.875, 0.4996, 0.9167, 0.4579, 0.9167, 0.4996, 0.875, 0.5413, 0.875, 0.5413, 0.9167, 0.4996, 0.9167, 0.5413, 0.875, 0.5829, 0.875, 0.5829, 0.9167, 0.5413, 0.9167, 0.5829, 0.875, 0.6246, 0.875, 0.6246, 0.9167, 0.5829, 0.9167, 0.6246, 0.875, 0.6663, 0.875, 0.6663, 0.9167, 0.6246, 0.9167, 0.6663, 0.875, 0.7079, 0.875, 0.7079, 0.9167, 0.6663, 0.9167, 0.7079, 0.875, 0.7496, 0.875, 0.7496, 0.9167, 0.7079, 0.9167, 0.7496, 0.875, 0.7913, 0.875, 0.7913, 0.9167, 0.7496, 0.9167, 0.7913, 0.875, 0.8329, 0.875, 0.8329, 0.9167, 0.7913, 0.9167, 0.8329, 0.875, 0.8746, 0.875, 0.8746, 0.9167, 0.8329, 0.9167, 0.8746, 0.875, 0.9163, 0.875, 0.9163, 0.9167, 0.8746, 0.9167, 0.9163, 0.875, 0.9579, 0.875, 0.9579, 0.9167, 0.9163, 0.9167, 0.0, 0.8333, 0.04127, 0.8333, 0.04127, 0.875, 0.0, 0.875, 0.04127, 0.8333, 0.08293, 0.8333, 0.08293, 0.875, 0.04127, 0.875, 0.08293, 0.8333, 0.1246, 0.8333, 0.1246, 0.875, 0.08293, 0.875, 0.1246, 0.8333, 0.1663, 0.8333, 0.1663, 0.875, 0.1246, 0.875, 0.1663, 0.8333, 0.2079, 0.8333, 0.2079, 0.875, 0.1663, 0.875, 0.2079, 0.8333, 0.2496, 0.8333, 0.2496, 0.875, 0.2079, 0.875, 0.2496, 0.8333, 0.2913, 0.8333, 0.2913, 0.875, 0.2496, 0.875, 0.2913, 0.8333, 0.3329, 0.8333, 0.3329, 0.875, 0.2913, 0.875, 0.3329, 0.8333, 0.3746, 0.8333, 0.3746, 0.875, 0.3329, 0.875, 0.3746, 0.8333, 0.4163, 0.8333, 0.4163, 0.875, 0.3746, 0.875, 0.4163, 0.8333, 0.4579, 0.8333, 0.4579, 0.875, 0.4163, 0.875, 0.4579, 0.8333, 0.4996, 0.8333, 0.4996, 0.875, 0.4579, 0.875, 0.4996, 0.8333, 0.5413, 0.8333, 0.5413, 0.875, 0.4996, 0.875, 0.5413, 0.8333, 0.5829, 0.8333, 0.5829, 0.875, 0.5413, 0.875, 0.5829, 0.8333, 0.6246, 0.8333, 0.6246, 0.875, 0.5829, 0.875, 0.6246, 0.8333, 0.6663, 0.8333, 0.6663, 0.875, 0.6246, 0.875, 0.6663, 0.8333, 0.7079, 0.8333, 0.7079, 0.875, 0.6663, 0.875, 0.7079, 0.8333, 0.7496, 0.8333, 0.7496, 0.875, 0.7079, 0.875, 0.7496, 0.8333, 0.7913, 0.8333, 0.7913, 0.875, 0.7496, 0.875, 0.7913, 0.8333, 0.8329, 0.8333, 0.8329, 0.875, 0.7913, 0.875, 0.8329, 0.8333, 0.8746, 0.8333, 0.8746, 0.875, 0.8329, 0.875, 0.8746, 0.8333, 0.9163, 0.8333, 0.9163, 0.875, 0.8746, 0.875, 0.9163, 0.8333, 0.9579, 0.8333, 0.9579, 0.875, 0.9163, 0.875, 0.0, 0.7917, 0.04127, 0.7917, 0.04127, 0.8333, 0.0, 0.8333, 0.04127, 0.7917, 0.08293, 0.7917, 0.08293, 0.8333, 0.04127, 0.8333, 0.08293, 0.7917, 0.1246, 0.7917, 0.1246, 0.8333, 0.08293, 0.8333, 0.1246, 0.7917, 0.1663, 0.7917, 0.1663, 0.8333, 0.1246, 0.8333, 0.1663, 0.7917, 0.2079, 0.7917, 0.2079, 0.8333, 0.1663, 0.8333, 0.2079, 0.7917, 0.2496, 0.7917, 0.2496, 0.8333, 0.2079, 0.8333, 0.2496, 0.7917, 0.2913, 0.7917, 0.2913, 0.8333, 0.2496, 0.8333, 0.2913, 0.7917, 0.3329, 0.7917, 0.3329, 0.8333, 0.2913, 0.8333, 0.3329, 0.7917, 0.3746, 0.7917, 0.3746, 0.8333, 0.3329, 0.8333, 0.3746, 0.7917, 0.4163, 0.7917, 0.4163, 0.8333, 0.3746, 0.8333, 0.4163, 0.7917, 0.4579, 0.7917, 0.4579, 0.8333, 0.4163, 0.8333, 0.4579, 0.7917, 0.4996, 0.7917, 0.4996, 0.8333, 0.4579, 0.8333, 0.4996, 0.7917, 0.5413, 0.7917, 0.5413, 0.8333, 0.4996, 0.8333, 0.5413, 0.7917, 0.5829, 0.7917, 0.5829, 0.8333, 0.5413, 0.8333, 0.5829, 0.7917, 0.6246, 0.7917, 0.6246, 0.8333, 0.5829, 0.8333, 0.6246, 0.7917, 0.6663, 0.7917, 0.6663, 0.8333, 0.6246, 0.8333, 0.6663, 0.7917, 0.7079, 0.7917, 0.7079, 0.8333, 0.6663, 0.8333, 0.7079, 0.7917, 0.7496, 0.7917, 0.7496, 0.8333, 0.7079, 0.8333, 0.7496, 0.7917, 0.7913, 0.7917, 0.7913, 0.8333, 0.7496, 0.8333, 0.7913, 0.7917, 0.8329, 0.7917, 0.8329, 0.8333, 0.7913, 0.8333, 0.8329, 0.7917, 0.8746, 0.7917, 0.8746, 0.8333, 0.8329, 0.8333, 0.8746, 0.7917, 0.9163, 0.7917, 0.9163, 0.8333, 0.8746, 0.8333, 0.9163, 0.7917, 0.9579, 0.7917, 0.9579, 0.8333, 0.9163, 0.8333, 0.0, 0.75, 0.04127, 0.75, 0.04127, 0.7917, 0.0, 0.7917, 0.04127, 0.75, 0.08293, 0.75, 0.08293, 0.7917, 0.04127, 0.7917, 0.08293, 0.75, 0.1246, 0.75, 0.1246, 0.7917, 0.08293, 0.7917, 0.1246, 0.75, 0.1663, 0.75, 0.1663, 0.7917, 0.1246, 0.7917, 0.1663, 0.75, 0.2079, 0.75, 0.2079, 0.7917, 0.1663, 0.7917, 0.2079, 0.75, 0.2496, 0.75, 0.2496, 0.7917, 0.2079, 0.7917, 0.2496, 0.75, 0.2913, 0.75, 0.2913, 0.7917, 0.2496, 0.7917, 0.2913, 0.75, 0.3329, 0.75, 0.3329, 0.7917, 0.2913, 0.7917, 0.3329, 0.75, 0.3746, 0.75, 0.3746, 0.7917, 0.3329, 0.7917, 0.3746, 0.75, 0.4163, 0.75, 0.4163, 0.7917, 0.3746, 0.7917, 0.4163, 0.75, 0.4579, 0.75, 0.4579, 0.7917, 0.4163, 0.7917, 0.4579, 0.75, 0.4996, 0.75, 0.4996, 0.7917, 0.4579, 0.7917, 0.4996, 0.75, 0.5413, 0.75, 0.5413, 0.7917, 0.4996, 0.7917, 0.5413, 0.75, 0.5829, 0.75, 0.5829, 0.7917, 0.5413, 0.7917, 0.5829, 0.75, 0.6246, 0.75, 0.6246, 0.7917, 0.5829, 0.7917, 0.6246, 0.75, 0.6663, 0.75, 0.6663, 0.7917, 0.6246, 0.7917, 0.6663, 0.75, 0.7079, 0.75, 0.7079, 0.7917, 0.6663, 0.7917, 0.7079, 0.75, 0.7496, 0.75, 0.7496, 0.7917, 0.7079, 0.7917, 0.7496, 0.75, 0.7913, 0.75, 0.7913, 0.7917, 0.7496, 0.7917, 0.7913, 0.75, 0.8329, 0.75, 0.8329, 0.7917, 0.7913, 0.7917, 0.8329, 0.75, 0.8746, 0.75, 0.8746, 0.7917, 0.8329, 0.7917, 0.8746, 0.75, 0.9163, 0.75, 0.9163, 0.7917, 0.8746, 0.7917, 0.9163, 0.75, 0.9579, 0.75, 0.9579, 0.7917, 0.9163, 0.7917, 0.0, 0.7083, 0.04127, 0.7083, 0.04127, 0.75, 0.0, 0.75, 0.04127, 0.7083, 0.08293, 0.7083, 0.08293, 0.75, 0.04127, 0.75, 0.08293, 0.7083, 0.1246, 0.7083, 0.1246, 0.75, 0.08293, 0.75, 0.1246, 0.7083, 0.1663, 0.7083, 0.1663, 0.75, 0.1246, 0.75, 0.1663, 0.7083, 0.2079, 0.7083, 0.2079, 0.75, 0.1663, 0.75, 0.2079, 0.7083, 0.2496, 0.7083, 0.2496, 0.75, 0.2079, 0.75, 0.2496, 0.7083, 0.2913, 0.7083, 0.2913, 0.75, 0.2496, 0.75, 0.2913, 0.7083, 0.3329, 0.7083, 0.3329, 0.75, 0.2913, 0.75, 0.3329, 0.7083, 0.3746, 0.7083, 0.3746, 0.75, 0.3329, 0.75, 0.3746, 0.7083, 0.4163, 0.7083, 0.4163, 0.75, 0.3746, 0.75, 0.4163, 0.7083, 0.4579, 0.7083, 0.4579, 0.75, 0.4163, 0.75, 0.4579, 0.7083, 0.4996, 0.7083, 0.4996, 0.75, 0.4579, 0.75, 0.4996, 0.7083, 0.5413, 0.7083, 0.5413, 0.75, 0.4996, 0.75, 0.5413, 0.7083, 0.5829, 0.7083, 0.5829, 0.75, 0.5413, 0.75, 0.5829, 0.7083, 0.6246, 0.7083, 0.6246, 0.75, 0.5829, 0.75, 0.6246, 0.7083, 0.6663, 0.7083, 0.6663, 0.75, 0.6246, 0.75, 0.6663, 0.7083, 0.7079, 0.7083, 0.7079, 0.75, 0.6663, 0.75, 0.7079, 0.7083, 0.7496, 0.7083, 0.7496, 0.75, 0.7079, 0.75, 0.7496, 0.7083, 0.7913, 0.7083, 0.7913, 0.75, 0.7496, 0.75, 0.7913, 0.7083, 0.8329, 0.7083, 0.8329, 0.75, 0.7913, 0.75, 0.8329, 0.7083, 0.8746, 0.7083, 0.8746, 0.75, 0.8329, 0.75, 0.8746, 0.7083, 0.9163, 0.7083, 0.9163, 0.75, 0.8746, 0.75, 0.9163, 0.7083, 0.9579, 0.7083, 0.9579, 0.75, 0.9163, 0.75, 0.0, 0.6667, 0.04127, 0.6667, 0.04127, 0.7083, 0.0, 0.7083, 0.04127, 0.6667, 0.08293, 0.6667, 0.08293, 0.7083, 0.04127, 0.7083, 0.08293, 0.6667, 0.1246, 0.6667, 0.1246, 0.7083, 0.08293, 0.7083, 0.1246, 0.6667, 0.1663, 0.6667, 0.1663, 0.7083, 0.1246, 0.7083, 0.1663, 0.6667, 0.2079, 0.6667, 0.2079, 0.7083, 0.1663, 0.7083, 0.2079, 0.6667, 0.2496, 0.6667, 0.2496, 0.7083, 0.2079, 0.7083, 0.2496, 0.6667, 0.2913, 0.6667, 0.2913, 0.7083, 0.2496, 0.7083, 0.2913, 0.6667, 0.3329, 0.6667, 0.3329, 0.7083, 0.2913, 0.7083, 0.3329, 0.6667, 0.3746, 0.6667, 0.3746, 0.7083, 0.3329, 0.7083, 0.3746, 0.6667, 0.4163, 0.6667, 0.4163, 0.7083, 0.3746, 0.7083, 0.4163, 0.6667, 0.4579, 0.6667, 0.4579, 0.7083, 0.4163, 0.7083, 0.4579, 0.6667, 0.4996, 0.6667, 0.4996, 0.7083, 0.4579, 0.7083, 0.4996, 0.6667, 0.5413, 0.6667, 0.5413, 0.7083, 0.4996, 0.7083, 0.5413, 0.6667, 0.5829, 0.6667, 0.5829, 0.7083, 0.5413, 0.7083, 0.5829, 0.6667, 0.6246, 0.6667, 0.6246, 0.7083, 0.5829, 0.7083, 0.6246, 0.6667, 0.6663, 0.6667, 0.6663, 0.7083, 0.6246, 0.7083, 0.6663, 0.6667, 0.7079, 0.6667, 0.7079, 0.7083, 0.6663, 0.7083, 0.7079, 0.6667, 0.7496, 0.6667, 0.7496, 0.7083, 0.7079, 0.7083, 0.7496, 0.6667, 0.7913, 0.6667, 0.7913, 0.7083, 0.7496, 0.7083, 0.7913, 0.6667, 0.8329, 0.6667, 0.8329, 0.7083, 0.7913, 0.7083, 0.8329, 0.6667, 0.8746, 0.6667, 0.8746, 0.7083, 0.8329, 0.7083, 0.8746, 0.6667, 0.9163, 0.6667, 0.9163, 0.7083, 0.8746, 0.7083, 0.9163, 0.6667, 0.9579, 0.6667, 0.9579, 0.7083, 0.9163, 0.7083, 0.0, 0.625, 0.04127, 0.625, 0.04127, 0.6667, 0.0, 0.6667, 0.04127, 0.625, 0.08293, 0.625, 0.08293, 0.6667, 0.04127, 0.6667, 0.08293, 0.625, 0.1246, 0.625, 0.1246, 0.6667, 0.08293, 0.6667, 0.1246, 0.625, 0.1663, 0.625, 0.1663, 0.6667, 0.1246, 0.6667, 0.1663, 0.625, 0.2079, 0.625, 0.2079, 0.6667, 0.1663, 0.6667, 0.2079, 0.625, 0.2496, 0.625, 0.2496, 0.6667, 0.2079, 0.6667, 0.2496, 0.625, 0.2913, 0.625, 0.2913, 0.6667, 0.2496, 0.6667, 0.2913, 0.625, 0.3329, 0.625, 0.3329, 0.6667, 0.2913, 0.6667, 0.3329, 0.625, 0.3746, 0.625, 0.3746, 0.6667, 0.3329, 0.6667, 0.3746, 0.625, 0.4163, 0.625, 0.4163, 0.6667, 0.3746, 0.6667, 0.4163, 0.625, 0.4579, 0.625, 0.4579, 0.6667, 0.4163, 0.6667, 0.4579, 0.625, 0.4996, 0.625, 0.4996, 0.6667, 0.4579, 0.6667, 0.4996, 0.625, 0.5413, 0.625, 0.5413, 0.6667, 0.4996, 0.6667, 0.5413, 0.625, 0.5829, 0.625, 0.5829, 0.6667, 0.5413, 0.6667, 0.5829, 0.625, 0.6246, 0.625, 0.6246, 0.6667, 0.5829, 0.6667, 0.6246, 0.625, 0.6663, 0.625, 0.6663, 0.6667, 0.6246, 0.6667, 0.6663, 0.625, 0.7079, 0.625, 0.7079, 0.6667, 0.6663, 0.6667, 0.7079, 0.625, 0.7496, 0.625, 0.7496, 0.6667, 0.7079, 0.6667, 0.7496, 0.625, 0.7913, 0.625, 0.7913, 0.6667, 0.7496, 0.6667, 0.7913, 0.625, 0.8329, 0.625, 0.8329, 0.6667, 0.7913, 0.6667, 0.8329, 0.625, 0.8746, 0.625, 0.8746, 0.6667, 0.8329, 0.6667, 0.8746, 0.625, 0.9163, 0.625, 0.9163, 0.6667, 0.8746, 0.6667, 0.9163, 0.625, 0.9579, 0.625, 0.9579, 0.6667, 0.9163, 0.6667, 0.0, 0.5833, 0.04127, 0.5833, 0.04127, 0.625, 0.0, 0.625, 0.04127, 0.5833, 0.08293, 0.5833, 0.08293, 0.625, 0.04127, 0.625, 0.08293, 0.5833, 0.1246, 0.5833, 0.1246, 0.625, 0.08293, 0.625, 0.1246, 0.5833, 0.1663, 0.5833, 0.1663, 0.625, 0.1246, 0.625, 0.1663, 0.5833, 0.2079, 0.5833, 0.2079, 0.625, 0.1663, 0.625, 0.2079, 0.5833, 0.2496, 0.5833, 0.2496, 0.625, 0.2079, 0.625, 0.2496, 0.5833, 0.2913, 0.5833, 0.2913, 0.625, 0.2496, 0.625, 0.2913, 0.5833, 0.3329, 0.5833, 0.3329, 0.625, 0.2913, 0.625, 0.3329, 0.5833, 0.3746, 0.5833, 0.3746, 0.625, 0.3329, 0.625, 0.3746, 0.5833, 0.4163, 0.5833, 0.4163, 0.625, 0.3746, 0.625, 0.4163, 0.5833, 0.4579, 0.5833, 0.4579, 0.625, 0.4163, 0.625, 0.4579, 0.5833, 0.4996, 0.5833, 0.4996, 0.625, 0.4579, 0.625, 0.4996, 0.5833, 0.5413, 0.5833, 0.5413, 0.625, 0.4996, 0.625, 0.5413, 0.5833, 0.5829, 0.5833, 0.5829, 0.625, 0.5413, 0.625, 0.5829, 0.5833, 0.6246, 0.5833, 0.6246, 0.625, 0.5829, 0.625, 0.6246, 0.5833, 0.6663, 0.5833, 0.6663, 0.625, 0.6246, 0.625, 0.6663, 0.5833, 0.7079, 0.5833, 0.7079, 0.625, 0.6663, 0.625, 0.7079, 0.5833, 0.7496, 0.5833, 0.7496, 0.625, 0.7079, 0.625, 0.7496, 0.5833, 0.7913, 0.5833, 0.7913, 0.625, 0.7496, 0.625, 0.7913, 0.5833, 0.8329, 0.5833, 0.8329, 0.625, 0.7913, 0.625, 0.8329, 0.5833, 0.8746, 0.5833, 0.8746, 0.625, 0.8329, 0.625, 0.8746, 0.5833, 0.9163, 0.5833, 0.9163, 0.625, 0.8746, 0.625, 0.9163, 0.5833, 0.9579, 0.5833, 0.9579, 0.625, 0.9163, 0.625, 0.0, 0.5417, 0.04127, 0.5417, 0.04127, 0.5833, 0.0, 0.5833, 0.04127, 0.5417, 0.08293, 0.5417, 0.08293, 0.5833, 0.04127, 0.5833, 0.08293, 0.5417, 0.1246, 0.5417, 0.1246, 0.5833, 0.08293, 0.5833, 0.1246, 0.5417, 0.1663, 0.5417, 0.1663, 0.5833, 0.1246, 0.5833, 0.1663, 0.5417, 0.2079, 0.5417, 0.2079, 0.5833, 0.1663, 0.5833, 0.2079, 0.5417, 0.2496, 0.5417, 0.2496, 0.5833, 0.2079, 0.5833, 0.2496, 0.5417, 0.2913, 0.5417, 0.2913, 0.5833, 0.2496, 0.5833, 0.2913, 0.5417, 0.3329, 0.5417, 0.3329, 0.5833, 0.2913, 0.5833, 0.3329, 0.5417, 0.3746, 0.5417, 0.3746, 0.5833, 0.3329, 0.5833, 0.3746, 0.5417, 0.4163, 0.5417, 0.4163, 0.5833, 0.3746, 0.5833, 0.4163, 0.5417, 0.4579, 0.5417, 0.4579, 0.5833, 0.4163, 0.5833, 0.4579, 0.5417, 0.4996, 0.5417, 0.4996, 0.5833, 0.4579, 0.5833, 0.4996, 0.5417, 0.5413, 0.5417, 0.5413, 0.5833, 0.4996, 0.5833, 0.5413, 0.5417, 0.5829, 0.5417, 0.5829, 0.5833, 0.5413, 0.5833, 0.5829, 0.5417, 0.6246, 0.5417, 0.6246, 0.5833, 0.5829, 0.5833, 0.6246, 0.5417, 0.6663, 0.5417, 0.6663, 0.5833, 0.6246, 0.5833, 0.6663, 0.5417, 0.7079, 0.5417, 0.7079, 0.5833, 0.6663, 0.5833, 0.7079, 0.5417, 0.7496, 0.5417, 0.7496, 0.5833, 0.7079, 0.5833, 0.7496, 0.5417, 0.7913, 0.5417, 0.7913, 0.5833, 0.7496, 0.5833, 0.7913, 0.5417, 0.8329, 0.5417, 0.8329, 0.5833, 0.7913, 0.5833, 0.8329, 0.5417, 0.8746, 0.5417, 0.8746, 0.5833, 0.8329, 0.5833, 0.8746, 0.5417, 0.9163, 0.5417, 0.9163, 0.5833, 0.8746, 0.5833, 0.9163, 0.5417, 0.9579, 0.5417, 0.9579, 0.5833, 0.9163, 0.5833, 0.0, 0.5, 0.04127, 0.5, 0.04127, 0.5417, 0.0, 0.5417, 0.04127, 0.5, 0.08293, 0.5, 0.08293, 0.5417, 0.04127, 0.5417, 0.08293, 0.5, 0.1246, 0.5, 0.1246, 0.5417, 0.08293, 0.5417, 0.1246, 0.5, 0.1663, 0.5, 0.1663, 0.5417, 0.1246, 0.5417, 0.1663, 0.5, 0.2079, 0.5, 0.2079, 0.5417, 0.1663, 0.5417, 0.2079, 0.5, 0.2496, 0.5, 0.2496, 0.5417, 0.2079, 0.5417, 0.2496, 0.5, 0.2913, 0.5, 0.2913, 0.5417, 0.2496, 0.5417, 0.2913, 0.5, 0.3329, 0.5, 0.3329, 0.5417, 0.2913, 0.5417, 0.3329, 0.5, 0.3746, 0.5, 0.3746, 0.5417, 0.3329, 0.5417, 0.3746, 0.5, 0.4163, 0.5, 0.4163, 0.5417, 0.3746, 0.5417, 0.4163, 0.5, 0.4579, 0.5, 0.4579, 0.5417, 0.4163, 0.5417, 0.4579, 0.5, 0.4996, 0.5, 0.4996, 0.5417, 0.4579, 0.5417, 0.4996, 0.5, 0.5413, 0.5, 0.5413, 0.5417, 0.4996, 0.5417, 0.5413, 0.5, 0.5829, 0.5, 0.5829, 0.5417, 0.5413, 0.5417, 0.5829, 0.5, 0.6246, 0.5, 0.6246, 0.5417, 0.5829, 0.5417, 0.6246, 0.5, 0.6663, 0.5, 0.6663, 0.5417, 0.6246, 0.5417, 0.6663, 0.5, 0.7079, 0.5, 0.7079, 0.5417, 0.6663, 0.5417, 0.7079, 0.5, 0.7496, 0.5, 0.7496, 0.5417, 0.7079, 0.5417, 0.7496, 0.5, 0.7913, 0.5, 0.7913, 0.5417, 0.7496, 0.5417, 0.7913, 0.5, 0.8329, 0.5, 0.8329, 0.5417, 0.7913, 0.5417, 0.8329, 0.5, 0.8746, 0.5, 0.8746, 0.5417, 0.8329, 0.5417, 0.8746, 0.5, 0.9163, 0.5, 0.9163, 0.5417, 0.8746, 0.5417, 0.9163, 0.5, 0.9579, 0.5, 0.9579, 0.5417, 0.9163, 0.5417, 0.0, 0.4583, 0.04127, 0.4583, 0.04127, 0.5, 0.0, 0.5, 0.04127, 0.4583, 0.08293, 0.4583, 0.08293, 0.5, 0.04127, 0.5, 0.08293, 0.4583, 0.1246, 0.4583, 0.1246, 0.5, 0.08293, 0.5, 0.1246, 0.4583, 0.1663, 0.4583, 0.1663, 0.5, 0.1246, 0.5, 0.1663, 0.4583, 0.2079, 0.4583, 0.2079, 0.5, 0.1663, 0.5, 0.2079, 0.4583, 0.2496, 0.4583, 0.2496, 0.5, 0.2079, 0.5, 0.2496, 0.4583, 0.2913, 0.4583, 0.2913, 0.5, 0.2496, 0.5, 0.2913, 0.4583, 0.3329, 0.4583, 0.3329, 0.5, 0.2913, 0.5, 0.3329, 0.4583, 0.3746, 0.4583, 0.3746, 0.5, 0.3329, 0.5, 0.3746, 0.4583, 0.4163, 0.4583, 0.4163, 0.5, 0.3746, 0.5, 0.4163, 0.4583, 0.4579, 0.4583, 0.4579, 0.5, 0.4163, 0.5, 0.4579, 0.4583, 0.4996, 0.4583, 0.4996, 0.5, 0.4579, 0.5, 0.4996, 0.4583, 0.5413, 0.4583, 0.5413, 0.5, 0.4996, 0.5, 0.5413, 0.4583, 0.5829, 0.4583, 0.5829, 0.5, 0.5413, 0.5, 0.5829, 0.4583, 0.6246, 0.4583, 0.6246, 0.5, 0.5829, 0.5, 0.6246, 0.4583, 0.6663, 0.4583, 0.6663, 0.5, 0.6246, 0.5, 0.6663, 0.4583, 0.7079, 0.4583, 0.7079, 0.5, 0.6663, 0.5, 0.7079, 0.4583, 0.7496, 0.4583, 0.7496, 0.5, 0.7079, 0.5, 0.7496, 0.4583, 0.7913, 0.4583, 0.7913, 0.5, 0.7496, 0.5, 0.7913, 0.4583, 0.8329, 0.4583, 0.8329, 0.5, 0.7913, 0.5, 0.8329, 0.4583, 0.8746, 0.4583, 0.8746, 0.5, 0.8329, 0.5, 0.8746, 0.4583, 0.9163, 0.4583, 0.9163, 0.5, 0.8746, 0.5, 0.9163, 0.4583, 0.9579, 0.4583, 0.9579, 0.5, 0.9163, 0.5, 0.0, 0.4167, 0.04127, 0.4167, 0.04127, 0.4583, 0.0, 0.4583, 0.04127, 0.4167, 0.08293, 0.4167, 0.08293, 0.4583, 0.04127, 0.4583, 0.08293, 0.4167, 0.1246, 0.4167, 0.1246, 0.4583, 0.08293, 0.4583, 0.1246, 0.4167, 0.1663, 0.4167, 0.1663, 0.4583, 0.1246, 0.4583, 0.1663, 0.4167, 0.2079, 0.4167, 0.2079, 0.4583, 0.1663, 0.4583, 0.2079, 0.4167, 0.2496, 0.4167, 0.2496, 0.4583, 0.2079, 0.4583, 0.2496, 0.4167, 0.2913, 0.4167, 0.2913, 0.4583, 0.2496, 0.4583, 0.2913, 0.4167, 0.3329, 0.4167, 0.3329, 0.4583, 0.2913, 0.4583, 0.3329, 0.4167, 0.3746, 0.4167, 0.3746, 0.4583, 0.3329, 0.4583, 0.3746, 0.4167, 0.4163, 0.4167, 0.4163, 0.4583, 0.3746, 0.4583, 0.4163, 0.4167, 0.4579, 0.4167, 0.4579, 0.4583, 0.4163, 0.4583, 0.4579, 0.4167, 0.4996, 0.4167, 0.4996, 0.4583, 0.4579, 0.4583, 0.4996, 0.4167, 0.5413, 0.4167, 0.5413, 0.4583, 0.4996, 0.4583, 0.5413, 0.4167, 0.5829, 0.4167, 0.5829, 0.4583, 0.5413, 0.4583, 0.5829, 0.4167, 0.6246, 0.4167, 0.6246, 0.4583, 0.5829, 0.4583, 0.6246, 0.4167, 0.6663, 0.4167, 0.6663, 0.4583, 0.6246, 0.4583, 0.6663, 0.4167, 0.7079, 0.4167, 0.7079, 0.4583, 0.6663, 0.4583, 0.7079, 0.4167, 0.7496, 0.4167, 0.7496, 0.4583, 0.7079, 0.4583, 0.7496, 0.4167, 0.7913, 0.4167, 0.7913, 0.4583, 0.7496, 0.4583, 0.7913, 0.4167, 0.8329, 0.4167, 0.8329, 0.4583, 0.7913, 0.4583, 0.8329, 0.4167, 0.8746, 0.4167, 0.8746, 0.4583, 0.8329, 0.4583, 0.8746, 0.4167, 0.9163, 0.4167, 0.9163, 0.4583, 0.8746, 0.4583, 0.9163, 0.4167, 0.9579, 0.4167, 0.9579, 0.4583, 0.9163, 0.4583, 0.0, 0.375, 0.04127, 0.375, 0.04127, 0.4167, 0.0, 0.4167, 0.04127, 0.375, 0.08293, 0.375, 0.08293, 0.4167, 0.04127, 0.4167, 0.08293, 0.375, 0.1246, 0.375, 0.1246, 0.4167, 0.08293, 0.4167, 0.1246, 0.375, 0.1663, 0.375, 0.1663, 0.4167, 0.1246, 0.4167, 0.1663, 0.375, 0.2079, 0.375, 0.2079, 0.4167, 0.1663, 0.4167, 0.2079, 0.375, 0.2496, 0.375, 0.2496, 0.4167, 0.2079, 0.4167, 0.2496, 0.375, 0.2913, 0.375, 0.2913, 0.4167, 0.2496, 0.4167, 0.2913, 0.375, 0.3329, 0.375, 0.3329, 0.4167, 0.2913, 0.4167, 0.3329, 0.375, 0.3746, 0.375, 0.3746, 0.4167, 0.3329, 0.4167, 0.3746, 0.375, 0.4163, 0.375, 0.4163, 0.4167, 0.3746, 0.4167, 0.4163, 0.375, 0.4579, 0.375, 0.4579, 0.4167, 0.4163, 0.4167, 0.4579, 0.375, 0.4996, 0.375, 0.4996, 0.4167, 0.4579, 0.4167, 0.4996, 0.375, 0.5413, 0.375, 0.5413, 0.4167, 0.4996, 0.4167, 0.5413, 0.375, 0.5829, 0.375, 0.5829, 0.4167, 0.5413, 0.4167, 0.5829, 0.375, 0.6246, 0.375, 0.6246, 0.4167, 0.5829, 0.4167, 0.6246, 0.375, 0.6663, 0.375, 0.6663, 0.4167, 0.6246, 0.4167, 0.6663, 0.375, 0.7079, 0.375, 0.7079, 0.4167, 0.6663, 0.4167, 0.7079, 0.375, 0.7496, 0.375, 0.7496, 0.4167, 0.7079, 0.4167, 0.7496, 0.375, 0.7913, 0.375, 0.7913, 0.4167, 0.7496, 0.4167, 0.7913, 0.375, 0.8329, 0.375, 0.8329, 0.4167, 0.7913, 0.4167, 0.8329, 0.375, 0.8746, 0.375, 0.8746, 0.4167, 0.8329, 0.4167, 0.8746, 0.375, 0.9163, 0.375, 0.9163, 0.4167, 0.8746, 0.4167, 0.9163, 0.375, 0.9579, 0.375, 0.9579, 0.4167, 0.9163, 0.4167, 0.0, 0.3333, 0.04127, 0.3333, 0.04127, 0.375, 0.0, 0.375, 0.04127, 0.3333, 0.08293, 0.3333, 0.08293, 0.375, 0.04127, 0.375, 0.08293, 0.3333, 0.1246, 0.3333, 0.1246, 0.375, 0.08293, 0.375, 0.1246, 0.3333, 0.1663, 0.3333, 0.1663, 0.375, 0.1246, 0.375, 0.1663, 0.3333, 0.2079, 0.3333, 0.2079, 0.375, 0.1663, 0.375, 0.2079, 0.3333, 0.2496, 0.3333, 0.2496, 0.375, 0.2079, 0.375, 0.2496, 0.3333, 0.2913, 0.3333, 0.2913, 0.375, 0.2496, 0.375, 0.2913, 0.3333, 0.3329, 0.3333, 0.3329, 0.375, 0.2913, 0.375, 0.3329, 0.3333, 0.3746, 0.3333, 0.3746, 0.375, 0.3329, 0.375, 0.3746, 0.3333, 0.4163, 0.3333, 0.4163, 0.375, 0.3746, 0.375, 0.4163, 0.3333, 0.4579, 0.3333, 0.4579, 0.375, 0.4163, 0.375, 0.4579, 0.3333, 0.4996, 0.3333, 0.4996, 0.375, 0.4579, 0.375, 0.4996, 0.3333, 0.5413, 0.3333, 0.5413, 0.375, 0.4996, 0.375, 0.5413, 0.3333, 0.5829, 0.3333, 0.5829, 0.375, 0.5413, 0.375, 0.5829, 0.3333, 0.6246, 0.3333, 0.6246, 0.375, 0.5829, 0.375, 0.6246, 0.3333, 0.6663, 0.3333, 0.6663, 0.375, 0.6246, 0.375, 0.6663, 0.3333, 0.7079, 0.3333, 0.7079, 0.375, 0.6663, 0.375, 0.7079, 0.3333, 0.7496, 0.3333, 0.7496, 0.375, 0.7079, 0.375, 0.7496, 0.3333, 0.7913, 0.3333, 0.7913, 0.375, 0.7496, 0.375, 0.7913, 0.3333, 0.8329, 0.3333, 0.8329, 0.375, 0.7913, 0.375, 0.8329, 0.3333, 0.8746, 0.3333, 0.8746, 0.375, 0.8329, 0.375, 0.8746, 0.3333, 0.9163, 0.3333, 0.9163, 0.375, 0.8746, 0.375, 0.9163, 0.3333, 0.9579, 0.3333, 0.9579, 0.375, 0.9163, 0.375, 0.0, 0.2917, 0.04127, 0.2917, 0.04127, 0.3333, 0.0, 0.3333, 0.04127, 0.2917, 0.08293, 0.2917, 0.08293, 0.3333, 0.04127, 0.3333, 0.08293, 0.2917, 0.1246, 0.2917, 0.1246, 0.3333, 0.08293, 0.3333, 0.1246, 0.2917, 0.1663, 0.2917, 0.1663, 0.3333, 0.1246, 0.3333, 0.1663, 0.2917, 0.2079, 0.2917, 0.2079, 0.3333, 0.1663, 0.3333, 0.2079, 0.2917, 0.2496, 0.2917, 0.2496, 0.3333, 0.2079, 0.3333, 0.2496, 0.2917, 0.2913, 0.2917, 0.2913, 0.3333, 0.2496, 0.3333, 0.2913, 0.2917, 0.3329, 0.2917, 0.3329, 0.3333, 0.2913, 0.3333, 0.3329, 0.2917, 0.3746, 0.2917, 0.3746, 0.3333, 0.3329, 0.3333, 0.3746, 0.2917, 0.4163, 0.2917, 0.4163, 0.3333, 0.3746, 0.3333, 0.4163, 0.2917, 0.4579, 0.2917, 0.4579, 0.3333, 0.4163, 0.3333, 0.4579, 0.2917, 0.4996, 0.2917, 0.4996, 0.3333, 0.4579, 0.3333, 0.4996, 0.2917, 0.5413, 0.2917, 0.5413, 0.3333, 0.4996, 0.3333, 0.5413, 0.2917, 0.5829, 0.2917, 0.5829, 0.3333, 0.5413, 0.3333, 0.5829, 0.2917, 0.6246, 0.2917, 0.6246, 0.3333, 0.5829, 0.3333, 0.6246, 0.2917, 0.6663, 0.2917, 0.6663, 0.3333, 0.6246, 0.3333, 0.6663, 0.2917, 0.7079, 0.2917, 0.7079, 0.3333, 0.6663, 0.3333, 0.7079, 0.2917, 0.7496, 0.2917, 0.7496, 0.3333, 0.7079, 0.3333, 0.7496, 0.2917, 0.7913, 0.2917, 0.7913, 0.3333, 0.7496, 0.3333, 0.7913, 0.2917, 0.8329, 0.2917, 0.8329, 0.3333, 0.7913, 0.3333, 0.8329, 0.2917, 0.8746, 0.2917, 0.8746, 0.3333, 0.8329, 0.3333, 0.8746, 0.2917, 0.9163, 0.2917, 0.9163, 0.3333, 0.8746, 0.3333, 0.9163, 0.2917, 0.9579, 0.2917, 0.9579, 0.3333, 0.9163, 0.3333, 0.0, 0.25, 0.04127, 0.25, 0.04127, 0.2917, 0.0, 0.2917, 0.04127, 0.25, 0.08293, 0.25, 0.08293, 0.2917, 0.04127, 0.2917, 0.08293, 0.25, 0.1246, 0.25, 0.1246, 0.2917, 0.08293, 0.2917, 0.1246, 0.25, 0.1663, 0.25, 0.1663, 0.2917, 0.1246, 0.2917, 0.1663, 0.25, 0.2079, 0.25, 0.2079, 0.2917, 0.1663, 0.2917, 0.2079, 0.25, 0.2496, 0.25, 0.2496, 0.2917, 0.2079, 0.2917, 0.2496, 0.25, 0.2913, 0.25, 0.2913, 0.2917, 0.2496, 0.2917, 0.2913, 0.25, 0.3329, 0.25, 0.3329, 0.2917, 0.2913, 0.2917, 0.3329, 0.25, 0.3746, 0.25, 0.3746, 0.2917, 0.3329, 0.2917, 0.3746, 0.25, 0.4163, 0.25, 0.4163, 0.2917, 0.3746, 0.2917, 0.4163, 0.25, 0.4579, 0.25, 0.4579, 0.2917, 0.4163, 0.2917, 0.4579, 0.25, 0.4996, 0.25, 0.4996, 0.2917, 0.4579, 0.2917, 0.4996, 0.25, 0.5413, 0.25, 0.5413, 0.2917, 0.4996, 0.2917, 0.5413, 0.25, 0.5829, 0.25, 0.5829, 0.2917, 0.5413, 0.2917, 0.5829, 0.25, 0.6246, 0.25, 0.6246, 0.2917, 0.5829, 0.2917, 0.6246, 0.25, 0.6663, 0.25, 0.6663, 0.2917, 0.6246, 0.2917, 0.6663, 0.25, 0.7079, 0.25, 0.7079, 0.2917, 0.6663, 0.2917, 0.7079, 0.25, 0.7496, 0.25, 0.7496, 0.2917, 0.7079, 0.2917, 0.7496, 0.25, 0.7913, 0.25, 0.7913, 0.2917, 0.7496, 0.2917, 0.7913, 0.25, 0.8329, 0.25, 0.8329, 0.2917, 0.7913, 0.2917, 0.8329, 0.25, 0.8746, 0.25, 0.8746, 0.2917, 0.8329, 0.2917, 0.8746, 0.25, 0.9163, 0.25, 0.9163, 0.2917, 0.8746, 0.2917, 0.9163, 0.25, 0.9579, 0.25, 0.9579, 0.2917, 0.9163, 0.2917, 0.0, 0.2083, 0.04127, 0.2083, 0.04127, 0.25, 0.0, 0.25, 0.04127, 0.2083, 0.08293, 0.2083, 0.08293, 0.25, 0.04127, 0.25, 0.08293, 0.2083, 0.1246, 0.2083, 0.1246, 0.25, 0.08293, 0.25, 0.1246, 0.2083, 0.1663, 0.2083, 0.1663, 0.25, 0.1246, 0.25, 0.1663, 0.2083, 0.2079, 0.2083, 0.2079, 0.25, 0.1663, 0.25, 0.2079, 0.2083, 0.2496, 0.2083, 0.2496, 0.25, 0.2079, 0.25, 0.2496, 0.2083, 0.2913, 0.2083, 0.2913, 0.25, 0.2496, 0.25, 0.2913, 0.2083, 0.3329, 0.2083, 0.3329, 0.25, 0.2913, 0.25, 0.3329, 0.2083, 0.3746, 0.2083, 0.3746, 0.25, 0.3329, 0.25, 0.3746, 0.2083, 0.4163, 0.2083, 0.4163, 0.25, 0.3746, 0.25, 0.4163, 0.2083, 0.4579, 0.2083, 0.4579, 0.25, 0.4163, 0.25, 0.4579, 0.2083, 0.4996, 0.2083, 0.4996, 0.25, 0.4579, 0.25, 0.4996, 0.2083, 0.5413, 0.2083, 0.5413, 0.25, 0.4996, 0.25, 0.5413, 0.2083, 0.5829, 0.2083, 0.5829, 0.25, 0.5413, 0.25, 0.5829, 0.2083, 0.6246, 0.2083, 0.6246, 0.25, 0.5829, 0.25, 0.6246, 0.2083, 0.6663, 0.2083, 0.6663, 0.25, 0.6246, 0.25, 0.6663, 0.2083, 0.7079, 0.2083, 0.7079, 0.25, 0.6663, 0.25, 0.7079, 0.2083, 0.7496, 0.2083, 0.7496, 0.25, 0.7079, 0.25, 0.7496, 0.2083, 0.7913, 0.2083, 0.7913, 0.25, 0.7496, 0.25, 0.7913, 0.2083, 0.8329, 0.2083, 0.8329, 0.25, 0.7913, 0.25, 0.8329, 0.2083, 0.8746, 0.2083, 0.8746, 0.25, 0.8329, 0.25, 0.8746, 0.2083, 0.9163, 0.2083, 0.9163, 0.25, 0.8746, 0.25, 0.9163, 0.2083, 0.9579, 0.2083, 0.9579, 0.25, 0.9163, 0.25, 0.0, 0.1667, 0.04127, 0.1667, 0.04127, 0.2083, 0.0, 0.2083, 0.04127, 0.1667, 0.08293, 0.1667, 0.08293, 0.2083, 0.04127, 0.2083, 0.08293, 0.1667, 0.1246, 0.1667, 0.1246, 0.2083, 0.08293, 0.2083, 0.1246, 0.1667, 0.1663, 0.1667, 0.1663, 0.2083, 0.1246, 0.2083, 0.1663, 0.1667, 0.2079, 0.1667, 0.2079, 0.2083, 0.1663, 0.2083, 0.2079, 0.1667, 0.2496, 0.1667, 0.2496, 0.2083, 0.2079, 0.2083, 0.2496, 0.1667, 0.2913, 0.1667, 0.2913, 0.2083, 0.2496, 0.2083, 0.2913, 0.1667, 0.3329, 0.1667, 0.3329, 0.2083, 0.2913, 0.2083, 0.3329, 0.1667, 0.3746, 0.1667, 0.3746, 0.2083, 0.3329, 0.2083, 0.3746, 0.1667, 0.4163, 0.1667, 0.4163, 0.2083, 0.3746, 0.2083, 0.4163, 0.1667, 0.4579, 0.1667, 0.4579, 0.2083, 0.4163, 0.2083, 0.4579, 0.1667, 0.4996, 0.1667, 0.4996, 0.2083, 0.4579, 0.2083, 0.4996, 0.1667, 0.5413, 0.1667, 0.5413, 0.2083, 0.4996, 0.2083, 0.5413, 0.1667, 0.5829, 0.1667, 0.5829, 0.2083, 0.5413, 0.2083, 0.5829, 0.1667, 0.6246, 0.1667, 0.6246, 0.2083, 0.5829, 0.2083, 0.6246, 0.1667, 0.6663, 0.1667, 0.6663, 0.2083, 0.6246, 0.2083, 0.6663, 0.1667, 0.7079, 0.1667, 0.7079, 0.2083, 0.6663, 0.2083, 0.7079, 0.1667, 0.7496, 0.1667, 0.7496, 0.2083, 0.7079, 0.2083, 0.7496, 0.1667, 0.7913, 0.1667, 0.7913, 0.2083, 0.7496, 0.2083, 0.7913, 0.1667, 0.8329, 0.1667, 0.8329, 0.2083, 0.7913, 0.2083, 0.8329, 0.1667, 0.8746, 0.1667, 0.8746, 0.2083, 0.8329, 0.2083, 0.8746, 0.1667, 0.9163, 0.1667, 0.9163, 0.2083, 0.8746, 0.2083, 0.9163, 0.1667, 0.9579, 0.1667, 0.9579, 0.2083, 0.9163, 0.2083, 0.0, 0.125, 0.04127, 0.125, 0.04127, 0.1667, 0.0, 0.1667, 0.04127, 0.125, 0.08293, 0.125, 0.08293, 0.1667, 0.04127, 0.1667, 0.08293, 0.125, 0.1246, 0.125, 0.1246, 0.1667, 0.08293, 0.1667, 0.1246, 0.125, 0.1663, 0.125, 0.1663, 0.1667, 0.1246, 0.1667, 0.1663, 0.125, 0.2079, 0.125, 0.2079, 0.1667, 0.1663, 0.1667, 0.2079, 0.125, 0.2496, 0.125, 0.2496, 0.1667, 0.2079, 0.1667, 0.2496, 0.125, 0.2913, 0.125, 0.2913, 0.1667, 0.2496, 0.1667, 0.2913, 0.125, 0.3329, 0.125, 0.3329, 0.1667, 0.2913, 0.1667, 0.3329, 0.125, 0.3746, 0.125, 0.3746, 0.1667, 0.3329, 0.1667, 0.3746, 0.125, 0.4163, 0.125, 0.4163, 0.1667, 0.3746, 0.1667, 0.4163, 0.125, 0.4579, 0.125, 0.4579, 0.1667, 0.4163, 0.1667, 0.4579, 0.125, 0.4996, 0.125, 0.4996, 0.1667, 0.4579, 0.1667, 0.4996, 0.125, 0.5413, 0.125, 0.5413, 0.1667, 0.4996, 0.1667, 0.5413, 0.125, 0.5829, 0.125, 0.5829, 0.1667, 0.5413, 0.1667, 0.5829, 0.125, 0.6246, 0.125, 0.6246, 0.1667, 0.5829, 0.1667, 0.6246, 0.125, 0.6663, 0.125, 0.6663, 0.1667, 0.6246, 0.1667, 0.6663, 0.125, 0.7079, 0.125, 0.7079, 0.1667, 0.6663, 0.1667, 0.7079, 0.125, 0.7496, 0.125, 0.7496, 0.1667, 0.7079, 0.1667, 0.7496, 0.125, 0.7913, 0.125, 0.7913, 0.1667, 0.7496, 0.1667, 0.7913, 0.125, 0.8329, 0.125, 0.8329, 0.1667, 0.7913, 0.1667, 0.8329, 0.125, 0.8746, 0.125, 0.8746, 0.1667, 0.8329, 0.1667, 0.8746, 0.125, 0.9163, 0.125, 0.9163, 0.1667, 0.8746, 0.1667, 0.9163, 0.125, 0.9579, 0.125, 0.9579, 0.1667, 0.9163, 0.1667, 0.0, 0.08333, 0.04127, 0.08333, 0.04127, 0.125, 0.0, 0.125, 0.04127, 0.08333, 0.08293, 0.08333, 0.08293, 0.125, 0.04127, 0.125, 0.08293, 0.08333, 0.1246, 0.08333, 0.1246, 0.125, 0.08293, 0.125, 0.1246, 0.08333, 0.1663, 0.08333, 0.1663, 0.125, 0.1246, 0.125, 0.1663, 0.08333, 0.2079, 0.08333, 0.2079, 0.125, 0.1663, 0.125, 0.2079, 0.08333, 0.2496, 0.08333, 0.2496, 0.125, 0.2079, 0.125, 0.2496, 0.08333, 0.2913, 0.08333, 0.2913, 0.125, 0.2496, 0.125, 0.2913, 0.08333, 0.3329, 0.08333, 0.3329, 0.125, 0.2913, 0.125, 0.3329, 0.08333, 0.3746, 0.08333, 0.3746, 0.125, 0.3329, 0.125, 0.3746, 0.08333, 0.4163, 0.08333, 0.4163, 0.125, 0.3746, 0.125, 0.4163, 0.08333, 0.4579, 0.08333, 0.4579, 0.125, 0.4163, 0.125, 0.4579, 0.08333, 0.4996, 0.08333, 0.4996, 0.125, 0.4579, 0.125, 0.4996, 0.08333, 0.5413, 0.08333, 0.5413, 0.125, 0.4996, 0.125, 0.5413, 0.08333, 0.5829, 0.08333, 0.5829, 0.125, 0.5413, 0.125, 0.5829, 0.08333, 0.6246, 0.08333, 0.6246, 0.125, 0.5829, 0.125, 0.6246, 0.08333, 0.6663, 0.08333, 0.6663, 0.125, 0.6246, 0.125, 0.6663, 0.08333, 0.7079, 0.08333, 0.7079, 0.125, 0.6663, 0.125, 0.7079, 0.08333, 0.7496, 0.08333, 0.7496, 0.125, 0.7079, 0.125, 0.7496, 0.08333, 0.7913, 0.08333, 0.7913, 0.125, 0.7496, 0.125, 0.7913, 0.08333, 0.8329, 0.08333, 0.8329, 0.125, 0.7913, 0.125, 0.8329, 0.08333, 0.8746, 0.08333, 0.8746, 0.125, 0.8329, 0.125, 0.8746, 0.08333, 0.9163, 0.08333, 0.9163, 0.125, 0.8746, 0.125, 0.9163, 0.08333, 0.9579, 0.08333, 0.9579, 0.125, 0.9163, 0.125, 0.0, 0.04167, 0.04127, 0.04167, 0.04127, 0.08333, 0.0, 0.08333, 0.04127, 0.04167, 0.08293, 0.04167, 0.08293, 0.08333, 0.04127, 0.08333, 0.08293, 0.04167, 0.1246, 0.04167, 0.1246, 0.08333, 0.08293, 0.08333, 0.1246, 0.04167, 0.1663, 0.04167, 0.1663, 0.08333, 0.1246, 0.08333, 0.1663, 0.04167, 0.2079, 0.04167, 0.2079, 0.08333, 0.1663, 0.08333, 0.2079, 0.04167, 0.2496, 0.04167, 0.2496, 0.08333, 0.2079, 0.08333, 0.2496, 0.04167, 0.2913, 0.04167, 0.2913, 0.08333, 0.2496, 0.08333, 0.2913, 0.04167, 0.3329, 0.04167, 0.3329, 0.08333, 0.2913, 0.08333, 0.3329, 0.04167, 0.3746, 0.04167, 0.3746, 0.08333, 0.3329, 0.08333, 0.3746, 0.04167, 0.4163, 0.04167, 0.4163, 0.08333, 0.3746, 0.08333, 0.4163, 0.04167, 0.4579, 0.04167, 0.4579, 0.08333, 0.4163, 0.08333, 0.4579, 0.04167, 0.4996, 0.04167, 0.4996, 0.08333, 0.4579, 0.08333, 0.4996, 0.04167, 0.5413, 0.04167, 0.5413, 0.08333, 0.4996, 0.08333, 0.5413, 0.04167, 0.5829, 0.04167, 0.5829, 0.08333, 0.5413, 0.08333, 0.5829, 0.04167, 0.6246, 0.04167, 0.6246, 0.08333, 0.5829, 0.08333, 0.6246, 0.04167, 0.6663, 0.04167, 0.6663, 0.08333, 0.6246, 0.08333, 0.6663, 0.04167, 0.7079, 0.04167, 0.7079, 0.08333, 0.6663, 0.08333, 0.7079, 0.04167, 0.7496, 0.04167, 0.7496, 0.08333, 0.7079, 0.08333, 0.7496, 0.04167, 0.7913, 0.04167, 0.7913, 0.08333, 0.7496, 0.08333, 0.7913, 0.04167, 0.8329, 0.04167, 0.8329, 0.08333, 0.7913, 0.08333, 0.8329, 0.04167, 0.8746, 0.04167, 0.8746, 0.08333, 0.8329, 0.08333, 0.8746, 0.04167, 0.9163, 0.04167, 0.9163, 0.08333, 0.8746, 0.08333, 0.9163, 0.04167, 0.9579, 0.04167, 0.9579, 0.08333, 0.9163, 0.08333, 0.0, 0.0, 0.04127, 0.0, 0.04127, 0.04167, 0.0, 0.04167, 0.04127, 0.0, 0.08293, 0.0, 0.08293, 0.04167, 0.04127, 0.04167, 0.08293, 0.0, 0.1246, 0.0, 0.1246, 0.04167, 0.08293, 0.04167, 0.1246, 0.0, 0.1663, 0.0, 0.1663, 0.04167, 0.1246, 0.04167, 0.1663, 0.0, 0.2079, 0.0, 0.2079, 0.04167, 0.1663, 0.04167, 0.2079, 0.0, 0.2496, 0.0, 0.2496, 0.04167, 0.2079, 0.04167, 0.2496, 0.0, 0.2913, 0.0, 0.2913, 0.04167, 0.2496, 0.04167, 0.2913, 0.0, 0.3329, 0.0, 0.3329, 0.04167, 0.2913, 0.04167, 0.3329, 0.0, 0.3746, 0.0, 0.3746, 0.04167, 0.3329, 0.04167, 0.3746, 0.0, 0.4163, 0.0, 0.4163, 0.04167, 0.3746, 0.04167, 0.4163, 0.0, 0.4579, 0.0, 0.4579, 0.04167, 0.4163, 0.04167, 0.4579, 0.0, 0.4996, 0.0, 0.4996, 0.04167, 0.4579, 0.04167, 0.4996, 0.0, 0.5413, 0.0, 0.5413, 0.04167, 0.4996, 0.04167, 0.5413, 0.0, 0.5829, 0.0, 0.5829, 0.04167, 0.5413, 0.04167, 0.5829, 0.0, 0.6246, 0.0, 0.6246, 0.04167, 0.5829, 0.04167, 0.6246, 0.0, 0.6663, 0.0, 0.6663, 0.04167, 0.6246, 0.04167, 0.6663, 0.0, 0.7079, 0.0, 0.7079, 0.04167, 0.6663, 0.04167, 0.7079, 0.0, 0.7496, 0.0, 0.7496, 0.04167, 0.7079, 0.04167, 0.7496, 0.0, 0.7913, 0.0, 0.7913, 0.04167, 0.7496, 0.04167, 0.7913, 0.0, 0.8329, 0.0, 0.8329, 0.04167, 0.7913, 0.04167, 0.8329, 0.0, 0.8746, 0.0, 0.8746, 0.04167, 0.8329, 0.04167, 0.8746, 0.0, 0.9163, 0.0, 0.9163, 0.04167, 0.8746, 0.04167, 0.9163, 0.0, 0.9579, 0.0, 0.9579, 0.04167, 0.9163, 0.04167, 0.0, 0.9583, 0.04127, 0.9583, 0.04127, 1.0, 0.0, 1.0, 0.04127, 0.9583, 0.08293, 0.9583, 0.08293, 1.0, 0.04127, 1.0, 0.08293, 0.9583, 0.1246, 0.9583, 0.1246, 1.0, 0.08293, 1.0, 0.1246, 0.9583, 0.1663, 0.9583, 0.1663, 1.0, 0.1246, 1.0, 0.1663, 0.9583, 0.2079, 0.9583, 0.2079, 1.0, 0.1663, 1.0, 0.2079, 0.9583, 0.2496, 0.9583, 0.2496, 1.0, 0.2079, 1.0, 0.2496, 0.9583, 0.2913, 0.9583, 0.2913, 1.0, 0.2496, 1.0, 0.2913, 0.9583, 0.3329, 0.9583, 0.3329, 1.0, 0.2913, 1.0, 0.3329, 0.9583, 0.3746, 0.9583, 0.3746, 1.0, 0.3329, 1.0, 0.3746, 0.9583, 0.4163, 0.9583, 0.4163, 1.0, 0.3746, 1.0, 0.4163, 0.9583, 0.4579, 0.9583, 0.4579, 1.0, 0.4163, 1.0, 0.4579, 0.9583, 0.4996, 0.9583, 0.4996, 1.0, 0.4579, 1.0, 0.4996, 0.9583, 0.5413, 0.9583, 0.5413, 1.0, 0.4996, 1.0, 0.5413, 0.9583, 0.5829, 0.9583, 0.5829, 1.0, 0.5413, 1.0, 0.5829, 0.9583, 0.6246, 0.9583, 0.6246, 1.0, 0.5829, 1.0, 0.6246, 0.9583, 0.6663, 0.9583, 0.6663, 1.0, 0.6246, 1.0, 0.6663, 0.9583, 0.7079, 0.9583, 0.7079, 1.0, 0.6663, 1.0, 0.7079, 0.9583, 0.7496, 0.9583, 0.7496, 1.0, 0.7079, 1.0, 0.7496, 0.9583, 0.7913, 0.9583, 0.7913, 1.0, 0.7496, 1.0, 0.7913, 0.9583, 0.8329, 0.9583, 0.8329, 1.0, 0.7913, 1.0, 0.8329, 0.9583, 0.8746, 0.9583, 0.8746, 1.0, 0.8329, 1.0, 0.8746, 0.9583, 0.9163, 0.9583, 0.9163, 1.0, 0.8746, 1.0, 0.9163, 0.9583, 0.9579, 0.9583, 0.9579, 1.0, 0.9163, 1.0])
me_x.materials.append(mat_x)
me_x.use_remesh_fix_poles = True
me_x.use_remesh_preserve_attributes = False
me_x.update()
me_001 = bpy.data.meshes.new('평면.001')
me_001.from_pydata([(-1.0, -1.0, 0.0), (1.0, -1.0, 0.0), (-1.0, 1.0, 0.0), (1.0, 1.0, 0.0)], [], [(0, 1, 3, 2)])
_uv = me_001.uv_layers.new(name='UV 맵')
_uv.uv.foreach_set('vector', [0.0, 0.0, 1.0, 0.0, 1.0, 1.0, 0.0, 1.0])
me_001.use_remesh_fix_poles = True
me_001.use_remesh_preserve_attributes = False
me_001.update()

# ---- objects
ob_x = bpy.data.objects.new('평면', me_x)
ob_001 = bpy.data.objects.new('평면.001', me_001)

# ---- transforms, parenting, visibility, modifiers, constraints
ob_x.location = (0.0, 0.0, 0.0)
ob_001.location = (0.0, 0.0, 0.07892)

# ---- collection membership
col_collection.objects.link(ob_x)
col_collection.objects.link(ob_001)

# ---- scene / render settings (as saved in the file)
scene.frame_start = 1; scene.frame_end = 250; scene.frame_set(1)
scene.render.engine = 'CYCLES'
scene.cycles.use_denoising = False
scene.cycles.samples = 128
scene.cycles.sampling_pattern = 'TABULATED_SOBOL'
scene.cycles.use_adaptive_sampling = False
scene.cycles.use_light_tree = False
scene.cycles.bake_type = 'NORMAL'
scene.view_settings.view_transform = 'Filmic'
bpy.context.view_layer.update()

# ---- added for rendering (the .blend has no active camera and no usable light): camera, sun
cam_auto = bpy.data.cameras.new('AutoCamera')
cam_auto.lens = 50.0
cam_auto.sensor_width = 36.0
cam_auto.clip_end = 1000.0
ob_auto_camera = bpy.data.objects.new('AutoCamera', cam_auto)
scene.collection.objects.link(ob_auto_camera)
ob_auto_camera.location = (2.61821, -3.14186, 2.12918)
ob_auto_camera.rotation_euler = (1.09748, -7.21219e-08, 0.694738)
scene.camera = ob_auto_camera
light_auto_sun = bpy.data.lights.new('AutoSun', 'SUN')
light_auto_sun.energy = 3.0
light_auto_sun.angle = 0.0523599
ob_auto_sun = bpy.data.objects.new('AutoSun', light_auto_sun)
scene.collection.objects.link(ob_auto_sun)
ob_auto_sun.rotation_euler = (0.872665, 0.174533, 0.523599)
bpy.context.view_layer.update()
